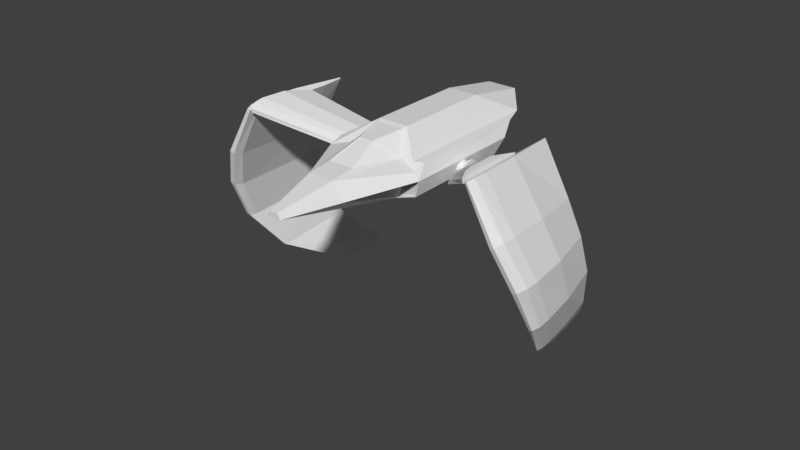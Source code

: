 # Source: playerspaceship.blend  (saved by Blender 2.79.0; exported with 4.5.12 LTS)
import bpy
from mathutils import Matrix  # noqa: F401  (used for matrix-valued properties, if any)

bpy.ops.wm.read_factory_settings(use_empty=True)
scene = bpy.context.scene
scene.name = 'Scene'

# ---- collections
col_collection_1 = bpy.data.collections.new('Collection 1'); scene.collection.children.link(col_collection_1)
col_collection_2 = bpy.data.collections.new('Collection 2'); scene.collection.children.link(col_collection_2)
col_collection_2.hide_render = True
col_collection_2.hide_viewport = True

# ---- materials (node trees are filled in below, after node groups)
mat_material = bpy.data.materials.new('Material')
mat_material.alpha_threshold = 0.0
mat_material.use_transparent_shadow = False
mat_material.roughness = 0.5
mat_material.line_color = (0.0, 0.0, 0.0, 1.0)

# ---- material node trees

# ---- world
world_world = bpy.data.worlds.new('World'); scene.world = world_world
world_world.color = (0.05088, 0.05088, 0.05088)
world_world.use_sun_shadow = False
world_world.sun_shadow_jitter_overblur = 0.0
world_world.cycles.sampling_method = 'MANUAL'

# ---- meshes
me_cylinder_002 = bpy.data.meshes.new('Cylinder.002')
me_cylinder_002.from_pydata([(2.492, 1.164, 2.458), (2.653, -1.356, 2.624), (2.455, 1.164, 2.42), (2.408, 0.1384, 2.372), (2.668, -3.245, 2.638), (2.537, -4.21, 2.504), (2.636, -3.866, 2.606), (2.455, -4.163, 2.42), (2.408, -3.784, 2.372), (5.425, 4.192, -6.165), (5.526, 3.342, -6.259), (5.41, 4.192, -6.169), (5.408, 3.846, -6.222), (5.561, 2.705, -6.344), (5.525, 2.379, -6.405), (5.558, 2.495, -6.376), (5.493, 2.395, -6.413), (5.468, 2.523, -6.402), (4.232, -4.163, 0.574), (5.434, -3.639, -0.9863), (6.198, -2.669, -2.771), (6.209, -1.11, -4.737), (4.381, -4.21, 0.7275), (5.611, -3.683, -0.8284), (6.335, -2.709, -2.677), (6.285, -1.143, -4.702), (4.145, 0.1384, 0.4847), (5.143, 0.3974, -0.8728), (5.855, 0.973, -2.464), (5.999, 1.91, -4.438), (4.594, -1.356, 0.9456), (5.735, -1.005, -0.4638), (6.349, -0.2924, -2.297), (6.28, 0.8603, -4.434), (6.035, 2.63, -4.322), (5.929, 1.841, -2.277), (5.279, 1.36, -0.6588), (4.299, 1.164, 0.6426), (6.151, -0.8442, -4.731), (6.097, -2.348, -2.796), (5.315, -3.283, -1.061), (4.145, -3.784, 0.4847), (6.361, -0.9018, -4.63), (6.475, -2.417, -2.53), (5.808, -3.36, -0.6187), (4.562, -3.866, 0.9127), (6.001, 2.63, -4.339), (5.868, 1.841, -2.321), (5.199, 1.36, -0.7314), (4.231, 1.164, 0.573), (4.62, -3.245, 0.9718), (5.848, -2.777, -0.5271), (6.489, -1.891, -2.44), (6.366, -0.4656, -4.568), (5.828, 0.9487, -5.853), (5.864, 0.7522, -5.864), (5.962, 0.9061, -5.805), (5.913, 0.7276, -5.848), (5.966, 1.228, -5.762), (5.736, 2.983, -5.626), (5.739, 3.516, -5.556), (5.913, 2.208, -5.655), (5.761, 3.516, -5.547)], [], [(4, 1, 0, 2, 3, 8, 7, 5, 6), (61, 10, 9, 62), (56, 15, 13, 58), (33, 61, 62, 34), (29, 59, 54, 38), (25, 57, 56, 42), (34, 62, 60, 46), (21, 55, 57, 25), (5, 22, 45, 6), (36, 35, 47, 48), (0, 37, 49, 2), (19, 20, 24, 23), (7, 18, 22, 5), (44, 43, 52, 51), (23, 24, 43, 44), (24, 25, 42, 43), (3, 26, 41, 8), (26, 27, 40, 41), (27, 28, 39, 40), (28, 29, 38, 39), (47, 46, 29, 28), (48, 47, 28, 27), (49, 48, 27, 26), (2, 49, 26, 3), (52, 53, 33, 32), (51, 52, 32, 31), (8, 41, 18, 7), (41, 40, 19, 18), (40, 39, 20, 19), (39, 38, 21, 20), (6, 45, 50, 4), (45, 44, 51, 50), (50, 51, 31, 30), (4, 50, 30, 1), (42, 56, 58, 53), (38, 54, 55, 21), (46, 60, 59, 29), (53, 58, 61, 33), (57, 14, 15, 56), (55, 16, 14, 57), (60, 11, 12, 59), (13, 15, 14, 16, 17, 12, 11, 9, 10), (31, 32, 35, 36), (1, 30, 37, 0), (22, 23, 44, 45), (35, 34, 46, 47), (37, 36, 48, 49), (20, 21, 25, 24), (18, 19, 23, 22), (43, 42, 53, 52), (59, 12, 17, 54), (62, 9, 11, 60), (58, 13, 10, 61), (54, 17, 16, 55), (32, 33, 34, 35), (30, 31, 36, 37)])
_k = {(2, 3): 1.0, (0, 1): 1.0, (0, 2): 1.0, (1, 4): 1.0, (4, 6): 1.0, (5, 6): 1.0, (5, 7): 1.0, (7, 8): 1.0, (3, 8): 1.0}
me_cylinder_002.attributes.new('crease_edge', 'FLOAT', 'EDGE').data.foreach_set('value', [_k.get((min(e.vertices), max(e.vertices)), 0.0) for e in me_cylinder_002.edges])
me_cylinder_002.use_remesh_preserve_volume = False
me_cylinder_002.use_remesh_preserve_attributes = False
me_cylinder_002.use_mirror_vertex_groups = False
me_cylinder_002.update()
me_cube_003 = bpy.data.meshes.new('Cube.003')
me_cube_003.from_pydata([(0.0, 0.006582, 0.0372), (0.8783, -0.04704, 0.000636), (1.743, -1.338, -1.022), (0.0, -2.09, -0.1766), (0.4038, -2.09, -0.1766), (0.0, -3.997, -0.9395), (0.7411, -3.997, -0.9395), (0.0, -1.994, -0.1533), (0.4922, -2.068, -0.2012), (0.0, -4.044, -0.9581), (0.8147, -3.891, -0.9307), (0.8, -4.044, -0.9581), (0.5018, -1.96, -0.1816), (1.752, -1.232, -1.002), (0.4051, -1.994, -0.1533), (0.7988, 0.006582, 0.0372), (1.818, -1.244, -1.058), (0.0, -2.044, -0.1581), (0.4463, -2.044, -0.1581), (0.8595, 0.05636, 0.04194), (0.0, 0.05636, 0.04194), (0.0, -2.076, -0.2349), (0.3831, -2.076, -0.2349), (0.0, -3.983, -0.9977), (0.7204, -3.983, -0.9977), (0.794, -3.877, -0.989), (0.4715, -2.053, -0.2595), (1.723, -1.324, -1.08), (0.4811, -1.946, -0.2398), (0.8576, -0.0326, -0.0576), (1.731, -1.217, -1.06), (0.0, -1.979, -0.2116), (0.3844, -1.979, -0.2116), (0.778, 0.02103, -0.02104), (0.0, 0.02103, -0.02104), (0.4262, -2.018, -0.217), (0.8392, 0.05636, -0.02461), (0.0, 0.05636, -0.02461), (0.0001206, -2.028, -0.22), (1.818, -1.244, -1.08), (0.8, -4.044, -0.989), (0.0, -4.044, -0.9977), (0.7635, -3.945, -0.9934), (1.74, -1.267, -1.07), (1.738, -1.222, -1.04), (1.745, -1.227, -1.021), (0.8714, -0.04223, -0.01878), (0.8645, -0.03741, -0.03819), (0.488, -1.951, -0.2204), (0.4949, -1.956, -0.201), (0.0, -3.992, -0.9589), (0.0, -3.988, -0.9783), (0.7273, -3.988, -0.9783), (0.7342, -3.992, -0.9589), (0.0, -1.989, -0.1727), (0.0, -1.984, -0.1921), (0.3913, -1.984, -0.1921), (0.3982, -1.989, -0.1727), (0.39, -2.08, -0.2155), (0.3969, -2.085, -0.196), (0.0, -2.08, -0.2155), (0.0, -2.085, -0.196), (0.7919, 0.0114, 0.01778), (0.7849, 0.01621, -0.001627), (0.0, 0.01621, -0.001627), (0.0, 0.0114, 0.01778), (0.4853, -2.063, -0.2207), (0.4784, -2.058, -0.2401), (0.8009, -3.882, -0.9696), (0.8078, -3.887, -0.9502), (1.73, -1.329, -1.061), (1.737, -1.333, -1.041), (0.1422, -2.025, -0.219), (0.2842, -2.022, -0.218)], [], [(44, 30, 28, 48), (63, 33, 32, 56), (64, 34, 33, 63), (3, 4, 18, 17), (6, 5, 9, 11), (4, 6, 11, 18), (10, 8, 18, 11), (2, 10, 11, 16), (8, 2, 16, 18), (12, 1, 19, 18), (1, 13, 16, 19), (13, 12, 18, 16), (14, 7, 17, 18), (0, 15, 19, 20), (15, 14, 18, 19), (36, 35, 32, 33), (29, 28, 35, 36), (70, 27, 25, 68), (47, 29, 30, 44), (68, 25, 26, 67), (53, 50, 5, 6), (58, 60, 21, 22), (56, 32, 31, 55), (58, 22, 24, 52), (67, 26, 27, 70), (48, 28, 29, 47), (32, 35, 73, 72, 38, 31), (36, 33, 34, 37), (35, 22, 21, 38, 72, 73), (40, 39, 16, 11), (25, 27, 39, 40), (41, 40, 11, 9), (23, 24, 40, 41), (40, 24, 42), (25, 42, 35, 26), (22, 35, 42, 24), (25, 40, 42), (16, 39, 36, 19), (20, 19, 36, 37), (36, 39, 30, 29), (30, 39, 43), (39, 27, 43), (30, 43, 35, 28), (27, 26, 35, 43), (12, 49, 46, 1), (49, 48, 47, 46), (8, 66, 71, 2), (66, 67, 70, 71), (4, 59, 53, 6), (59, 58, 52, 53), (14, 57, 54, 7), (57, 56, 55, 54), (4, 3, 61, 59), (59, 61, 60, 58), (24, 23, 51, 52), (52, 51, 50, 53), (10, 69, 66, 8), (69, 68, 67, 66), (1, 46, 45, 13), (46, 47, 44, 45), (2, 71, 69, 10), (71, 70, 68, 69), (0, 65, 62, 15), (65, 64, 63, 62), (15, 62, 57, 14), (62, 63, 56, 57), (13, 45, 49, 12), (45, 44, 48, 49), (58, 52, 51, 60), (61, 50, 53, 59), (67, 70, 68), (69, 71, 66), (48, 47, 44), (45, 46, 49), (56, 55, 64, 63), (62, 65, 54, 57)])
me_cube_003.materials.append(mat_material)
me_cube_003.use_remesh_preserve_volume = False
me_cube_003.use_remesh_preserve_attributes = False
me_cube_003.use_mirror_vertex_groups = False
me_cube_003.update()
me_cube = bpy.data.meshes.new('Cube')
me_cube.from_pydata([(0.8595, 1.1, 1.2), (0.0, -3.0, 0.2), (1.818, -0.2, 0.1), (0.8, -3.0, 0.2), (0.0, 1.1, 1.2), (0.9529, 1.302, 1.266), (0.0, 1.302, 1.266), (0.9529, 7.586, 1.266), (0.0, 7.586, 1.266), (2.525, -0.1153, 0.1), (2.525, 9.651, 0.1), (3.009, -0.5509, -0.2583), (0.0, -4.544, 0.02455), (0.8, -4.544, 0.02455), (1.539, -4.544, -1.004), (0.0, -8.006, -0.6905), (0.2441, -8.006, -0.6905), (0.4694, -8.006, -1.004), (0.0, -8.006, -1.004), (3.009, 0.2691, 0.03348), (3.009, 8.232, 0.03348), (2.135, -0.5509, -1.354), (1.74, -0.5509, -2.091), (1.713, 7.257, -2.141), (0.7497, -0.5509, -2.426), (0.7497, 8.225, -2.426), (3.043, -0.5509, -1.657), (3.268, -0.5509, -0.7187), (3.382, 7.196, -0.6513), (3.076, 6.579, -1.687), (0.0, -2.276, -1.853), (0.0, -0.5509, -2.426), (0.0, 8.225, -2.426), (0.0, -0.5509, -1.948), (3.311, -0.5509, -0.6946), (3.076, -0.5509, -1.687), (1.713, -0.5509, -2.141), (2.164, 1.974, -1.383), (1.794, 1.974, -2.073), (3.043, 1.974, -1.657), (3.253, 1.974, -0.7723), (0.0, 7.256, -0.3065), (0.0, 8.77, -0.3228), (0.5685, 9.346, -0.7678), (0.6933, 8.77, -0.6086), (0.9076, 8.77, -1.686), (0.7313, 9.346, -1.587), (0.2833, 9.351, -0.5588), (0.5823, 9.351, -0.7586), (0.0, 7.256, -2.306), (0.3827, 7.256, -2.23), (0.7071, 7.256, -2.014), (0.9239, 7.256, -1.689), (1.0, 7.256, -1.306), (0.9239, 7.256, -0.9238), (0.7071, 7.256, -0.5994), (0.3827, 7.256, -0.3826), (0.0, 8.775, -0.3065), (0.729, 9.351, -0.9782), (0.7992, 9.351, -1.331), (0.7476, 9.351, -1.59), (0.5479, 9.351, -1.889), (0.3283, 9.351, -2.036), (0.0, 9.351, -0.5073), (0.3283, 9.351, -0.5775), (0.0, 8.775, -2.306), (0.3827, 8.775, -2.23), (0.7071, 8.775, -2.014), (0.9239, 8.775, -1.689), (1.0, 8.775, -1.306), (0.9239, 8.775, -0.9238), (0.7071, 8.775, -0.5994), (0.3827, 8.775, -0.3826), (0.0, 8.45, -0.5185), (0.5479, 9.351, -0.7242), (0.7476, 9.351, -1.023), (0.7992, 9.351, -1.282), (0.729, 9.351, -1.635), (0.5823, 9.351, -1.854), (0.2833, 9.351, -2.054), (0.0, 9.351, -2.106), (0.0, 8.45, -2.094), (0.3015, 8.45, -2.034), (0.5572, 8.45, -1.864), (0.728, 8.45, -1.608), (0.7879, 8.45, -1.306), (0.728, 8.45, -1.005), (0.5572, 8.45, -0.7493), (0.3015, 8.45, -0.5785), (0.0, 9.346, -0.5236), (0.6979, 8.77, -2.0), (0.5387, 9.346, -1.875), (0.2802, 9.346, -0.5751), (0.7829, 9.346, -1.328), (0.3796, 8.77, -2.214), (0.2802, 9.346, -2.038), (0.7152, 9.346, -1.626), (0.0, 8.77, -2.29), (0.9837, 8.77, -1.303), (0.9101, 8.77, -0.933), (0.3796, 8.77, -0.3989), (0.7313, 9.346, -1.026), (0.7829, 9.346, -1.285), (0.3191, 9.346, -0.5913), (0.5387, 9.346, -0.738), (0.5685, 9.346, -1.845), (0.0, 9.346, -2.089), (0.3191, 9.346, -2.022), (0.7152, 9.346, -0.9874), (0.9529, 11.66, 0.539), (0.0, 11.66, 0.539), (0.7497, 8.225, -2.312), (0.0, 8.225, -2.312), (0.7497, 7.47, -2.312), (0.0, 7.47, -2.312), (1.713, 7.257, -2.021), (1.713, 6.844, -2.021), (3.0, 6.648, -1.594), (2.8, 7.939, -0.6513), (3.308, 7.196, -0.6513), (3.0, 6.5, -1.594), (3.308, 6.5, -0.6513), (1.713, 6.844, -0.6513), (0.7497, 7.47, -0.6513), (0.0, 7.47, -0.6513), (0.7497, 9.047, -0.07426), (0.0, 9.047, 0.01439), (0.9021, 11.56, 0.2315), (0.0, 11.56, 0.2315), (2.359, 9.57, -0.1812), (2.383, 6.522, -0.8339), (2.245, 6.522, -0.8613), (2.127, 6.522, -0.9395), (2.049, 6.522, -1.057), (2.022, 6.522, -1.195), (2.049, 6.522, -1.333), (2.127, 6.522, -1.45), (2.245, 6.522, -1.528), (2.383, 6.522, -1.555), (2.521, 6.522, -1.528), (2.638, 6.522, -1.45), (2.716, 6.522, -1.333), (2.743, 6.522, -1.195), (2.716, 6.522, -1.057), (2.638, 6.522, -0.9395), (2.521, 6.522, -0.8613), (2.383, 6.967, -0.9652), (2.295, 6.967, -0.9827), (2.22, 6.967, -1.032), (2.171, 6.967, -1.107), (2.153, 6.967, -1.195), (2.171, 6.967, -1.282), (2.22, 6.967, -1.357), (2.295, 6.967, -1.407), (2.383, 6.967, -1.424), (2.47, 6.967, -1.407), (2.545, 6.967, -1.357), (2.595, 6.967, -1.282), (2.612, 6.967, -1.195), (2.595, 6.967, -1.107), (2.545, 6.967, -1.032), (2.47, 6.967, -0.9827), (2.383, 7.087, -0.8339), (2.383, 7.096, -0.8734), (2.26, 7.096, -0.8979), (2.245, 7.087, -0.8613), (2.155, 7.096, -0.9675), (2.127, 7.087, -0.9395), (2.086, 7.096, -1.072), (2.049, 7.087, -1.057), (2.061, 7.096, -1.195), (2.022, 7.087, -1.195), (2.086, 7.096, -1.318), (2.049, 7.087, -1.333), (2.155, 7.096, -1.422), (2.127, 7.087, -1.45), (2.26, 7.096, -1.491), (2.245, 7.087, -1.528), (2.383, 7.096, -1.516), (2.383, 7.087, -1.555), (2.506, 7.096, -1.491), (2.521, 7.087, -1.528), (2.61, 7.096, -1.422), (2.638, 7.087, -1.45), (2.679, 7.096, -1.318), (2.716, 7.087, -1.333), (2.704, 7.096, -1.195), (2.743, 7.087, -1.195), (2.679, 7.096, -1.072), (2.716, 7.087, -1.057), (2.61, 7.096, -0.9675), (2.638, 7.087, -0.9395), (2.506, 7.096, -0.8979), (2.521, 7.087, -0.8613), (0.0, -2.881, 0.2), (0.7261, -2.881, 0.2), (1.695, -0.2, 0.1), (0.0, 1.042, 1.111), (0.8251, 1.042, 1.111), (0.0, -1.886, -0.186), (0.7261, -1.886, -0.186), (1.325, -0.2, -0.186), (0.0, 1.042, -1.007), (0.8251, 1.042, -1.007), (2.507, 3.745, -0.9655), (3.415, 3.765, -1.231), (2.461, 3.709, -1.126), (3.369, 3.729, -1.392), (2.423, 3.612, -1.262), (3.33, 3.632, -1.527), (2.4, 3.468, -1.352), (3.307, 3.488, -1.617), (2.395, 3.3, -1.383), (3.302, 3.32, -1.647), (2.409, 3.132, -1.349), (3.316, 3.153, -1.614), (2.439, 2.992, -1.256), (3.346, 3.012, -1.521), (2.481, 2.899, -1.119), (3.39, 2.919, -1.384), (2.529, 2.868, -0.9576), (3.437, 2.889, -1.223), (2.575, 2.904, -0.7968), (3.484, 2.925, -1.062), (2.613, 3.001, -0.661), (3.521, 3.022, -0.9263), (2.636, 3.145, -0.571), (3.544, 3.166, -0.8363), (2.641, 3.313, -0.5405), (3.549, 3.334, -0.8058), (2.627, 3.481, -0.5741), (3.536, 3.501, -0.8394), (2.597, 3.621, -0.6666), (3.505, 3.642, -0.9319), (2.555, 3.714, -0.8041), (3.463, 3.735, -1.069), (3.451, 4.089, -1.495), (3.361, 3.32, -1.856), (3.516, 4.156, -1.267), (3.366, 3.637, -1.813), (3.397, 3.907, -1.686), (3.69, 3.655, -0.7103), (3.711, 3.339, -0.662), (3.706, 3.022, -0.7045), (3.675, 2.752, -0.8316), (3.623, 2.57, -1.024), (3.558, 2.503, -1.252), (3.489, 2.562, -1.481), (3.427, 2.738, -1.675), (3.382, 3.004, -1.807), (3.645, 3.921, -0.8421), (3.584, 4.097, -1.037), (3.559, 4.092, -1.526), (3.469, 3.322, -1.887), (3.624, 4.159, -1.298), (3.474, 3.639, -1.845), (3.505, 3.909, -1.718), (3.798, 3.657, -0.7418), (3.819, 3.342, -0.6935), (3.814, 3.025, -0.7361), (3.783, 2.754, -0.8631), (3.731, 2.572, -1.055), (3.666, 2.505, -1.283), (3.598, 2.564, -1.512), (3.535, 2.74, -1.707), (3.49, 3.006, -1.839), (3.753, 3.923, -0.8737), (3.692, 4.099, -1.069)], [], [(4, 0, 5, 6), (6, 5, 7, 8), (2, 9, 5, 0), (7, 5, 9, 10), (9, 2, 11), (3, 1, 12, 13), (2, 3, 13), (11, 2, 13), (11, 34, 19), (14, 13, 16, 17), (13, 12, 15, 16), (18, 17, 16, 15), (10, 9, 19, 20), (11, 19, 9), (20, 19, 34, 28), (29, 35, 36, 23), (21, 27, 34, 14), (23, 36, 24, 25), (14, 17, 36), (11, 13, 14, 34), (18, 30, 36, 17), (21, 14, 36, 22), (25, 24, 31, 32), (24, 36, 33, 31), (36, 30, 33), (27, 26, 35, 34), (26, 22, 36, 35), (37, 38, 39, 40), (21, 22, 38, 37), (27, 21, 37, 40), (22, 26, 39, 38), (26, 27, 40, 39), (55, 54, 70, 71), (98, 99, 101, 102), (56, 55, 71, 72), (90, 45, 96, 105), (69, 70, 99, 98), (41, 56, 72, 57), (50, 49, 65, 66), (44, 100, 103, 104), (51, 50, 66, 67), (94, 90, 91, 107), (52, 51, 67, 68), (100, 42, 89, 92), (53, 52, 68, 69), (99, 44, 43, 108), (54, 53, 69, 70), (45, 98, 93, 46), (70, 69, 85, 86), (77, 78, 105, 96), (71, 70, 86, 87), (68, 69, 98, 45), (72, 71, 87, 88), (75, 76, 102, 101), (97, 94, 95, 106), (57, 72, 88, 73), (66, 65, 81, 82), (67, 68, 45, 90), (67, 66, 82, 83), (61, 62, 107, 91), (68, 67, 83, 84), (48, 58, 108, 43), (69, 68, 84, 85), (64, 74, 104, 103), (66, 67, 90, 94), (79, 80, 106, 95), (78, 67, 90, 105), (70, 71, 44, 99), (60, 68, 45, 46), (71, 72, 100, 44), (71, 48, 43, 44), (72, 57, 42, 100), (67, 61, 91, 90), (58, 70, 99, 108), (63, 47, 92, 89), (59, 60, 46, 93), (70, 75, 101, 99), (47, 72, 100, 92), (69, 59, 93, 98), (66, 79, 95, 94), (76, 69, 98, 102), (68, 77, 96, 45), (72, 64, 103, 100), (62, 66, 94, 107), (65, 66, 94, 97), (74, 71, 44, 104), (61, 67, 66, 62), (79, 66, 65, 80), (77, 68, 67, 78), (68, 60, 59, 69), (75, 70, 69, 76), (48, 71, 70, 58), (64, 72, 71, 74), (63, 57, 72, 47), (82, 81, 73, 88, 87, 86, 85, 84, 83), (8, 7, 109, 110), (25, 32, 112, 111), (111, 112, 114, 113), (23, 25, 111, 115), (116, 115, 111, 113), (29, 23, 115, 117), (20, 28, 118), (28, 29, 117, 119), (116, 120, 117, 115), (119, 117, 120, 121), (122, 121, 120, 116), (123, 122, 116, 113), (124, 123, 113, 114), (118, 28, 119), (121, 122, 118, 119), (122, 123, 118), (123, 124, 126, 125), (127, 125, 126, 128), (110, 109, 127, 128), (125, 127, 129), (10, 109, 7), (127, 109, 10, 129), (10, 20, 118, 129), (118, 123, 129), (123, 125, 129), (178, 176, 153, 154), (180, 178, 154, 155), (163, 192, 161, 146), (166, 164, 147, 148), (182, 180, 155, 156), (168, 166, 148, 149), (184, 182, 156, 157), (170, 168, 149, 150), (186, 184, 157, 158), (172, 170, 150, 151), (188, 186, 158, 159), (174, 172, 151, 152), (190, 188, 159, 160), (176, 174, 152, 153), (192, 190, 160, 161), (143, 142, 187, 189), (147, 146, 161, 160, 159, 158, 157, 156, 155, 154, 153, 152, 151, 150, 149, 148), (136, 135, 173, 175), (144, 143, 189, 191), (137, 136, 175, 177), (145, 144, 191, 193), (138, 137, 177, 179), (131, 130, 162, 165), (130, 145, 193, 162), (139, 138, 179, 181), (132, 131, 165, 167), (140, 139, 181, 183), (133, 132, 167, 169), (141, 140, 183, 185), (134, 133, 169, 171), (142, 141, 185, 187), (135, 134, 171, 173), (165, 162, 163, 164), (167, 165, 164, 166), (169, 167, 166, 168), (171, 169, 168, 170), (173, 171, 170, 172), (175, 173, 172, 174), (177, 175, 174, 176), (179, 177, 176, 178), (181, 179, 178, 180), (183, 181, 180, 182), (185, 183, 182, 184), (187, 185, 184, 186), (189, 187, 186, 188), (191, 189, 188, 190), (193, 191, 190, 192), (162, 193, 192, 163), (164, 163, 146, 147), (34, 35, 29, 28), (0, 198, 196, 2), (197, 198, 0, 4), (2, 196, 195, 3), (195, 194, 1, 3), (194, 195, 200, 199), (196, 201, 200, 195), (198, 197, 202, 203), (198, 201, 196), (198, 203, 201), (204, 205, 207, 206), (206, 207, 209, 208), (208, 209, 211, 210), (210, 211, 213, 212), (212, 213, 215, 214), (214, 215, 217, 216), (216, 217, 219, 218), (218, 219, 221, 220), (220, 221, 223, 222), (222, 223, 225, 224), (224, 225, 227, 226), (226, 227, 229, 228), (228, 229, 231, 230), (230, 231, 233, 232), (231, 229, 242, 241), (232, 233, 235, 234), (234, 235, 205, 204), (204, 206, 208, 210, 212, 214, 216, 218, 220, 222, 224, 226, 228, 230, 232, 234), (207, 205, 238, 236), (221, 219, 247, 246), (217, 215, 249, 248), (211, 209, 240, 239), (233, 231, 241, 250), (223, 221, 246, 245), (227, 225, 244, 243), (213, 211, 239, 237), (209, 207, 236, 240), (205, 235, 251, 238), (235, 233, 250, 251), (225, 223, 245, 244), (215, 213, 237, 249), (247, 248, 264, 263), (245, 246, 262, 261), (229, 227, 243, 242), (241, 242, 258, 257), (236, 238, 254, 252), (240, 236, 252, 256), (238, 251, 267, 254), (246, 247, 263, 262), (219, 217, 248, 247), (243, 244, 260, 259), (237, 239, 255, 253), (242, 243, 259, 258), (248, 249, 265, 264), (251, 250, 266, 267), (249, 237, 253, 265), (244, 245, 261, 260), (250, 241, 257, 266), (239, 240, 256, 255), (253, 255, 256, 252, 254, 267, 266, 257, 258, 259, 260, 261, 262, 263, 264, 265)])
me_cube.materials.append(mat_material)
me_cube.use_remesh_preserve_volume = False
me_cube.use_remesh_preserve_attributes = False
me_cube.use_mirror_vertex_groups = False
me_cube.update()
me_cylinder_001 = bpy.data.meshes.new('Cylinder.001')
me_cylinder_001.from_pydata([(2.357, -0.7488, 2.406), (0.3131, 1.306, -0.1075), (0.3131, 0.09177, 0.2663), (0.3131, 1.306, -0.1935), (0.3131, 0.8118, -0.3024), (0.3131, -0.8181, 0.2987), (0.3131, -1.283, -0.002771), (0.3131, -1.117, 0.2258), (0.3131, -1.26, -0.1922), (0.3131, -1.078, -0.3024), (2.224, -2.361, 2.756), (2.387, -0.7488, 2.326), (2.426, -1.405, 2.224), (2.213, -3.568, 2.786), (2.319, -4.186, 2.504), (2.238, -3.966, 2.718), (2.387, -4.155, 2.327), (2.426, -3.913, 2.224)], [], [(13, 15, 14, 16, 17, 12, 11, 0, 10), (5, 2, 1, 3, 4, 9, 8, 6, 7), (6, 8, 16, 14), (5, 7, 15, 13), (4, 3, 11, 12), (8, 9, 17, 16), (7, 6, 14, 15), (3, 1, 0, 11), (9, 4, 12, 17), (1, 2, 10, 0), (2, 5, 13, 10)])
_k = {(1, 2): 1.0, (11, 12): 1.0, (3, 4): 1.0, (1, 3): 1.0, (2, 5): 1.0, (5, 7): 1.0, (6, 7): 1.0, (0, 10): 1.0, (6, 8): 1.0, (8, 9): 1.0, (4, 9): 1.0, (0, 11): 1.0, (10, 13): 1.0, (13, 15): 1.0, (14, 15): 1.0, (14, 16): 1.0, (16, 17): 1.0, (12, 17): 1.0}
me_cylinder_001.attributes.new('crease_edge', 'FLOAT', 'EDGE').data.foreach_set('value', [_k.get((min(e.vertices), max(e.vertices)), 0.0) for e in me_cylinder_001.edges])
me_cylinder_001.use_remesh_preserve_volume = False
me_cylinder_001.use_remesh_preserve_attributes = False
me_cylinder_001.use_mirror_vertex_groups = False
me_cylinder_001.update()
me_cube_001 = bpy.data.meshes.new('Cube.001')
me_cube_001.from_pydata([(3.193, -0.4212, -0.701), (2.926, -0.4212, -1.73), (2.944, -0.2069, -1.724), (3.209, -0.2069, -0.6921), (3.092, 0.2318, -0.6921), (2.827, 0.2318, -1.724), (3.178, -0.2069, -0.7099), (2.908, -0.2069, -1.736), (2.944, -0.3303, -1.724), (3.209, -0.3303, -0.6921), (2.908, -0.3303, -1.736), (3.178, -0.3303, -0.7099), (3.061, 0.2318, -0.7099), (2.791, 0.2318, -1.736)], [], [(9, 0, 1, 8), (7, 6, 12, 13), (10, 11, 6, 7), (9, 8, 2, 3), (11, 10, 1, 0), (3, 2, 5, 4)])
me_cube_001.materials.append(mat_material)
me_cube_001.use_remesh_preserve_volume = False
me_cube_001.use_remesh_preserve_attributes = False
me_cube_001.use_mirror_vertex_groups = False
me_cube_001.update()
me_cube_005 = bpy.data.meshes.new('Cube.005')
me_cube_005.from_pydata([(3.193, -0.4212, -0.701), (2.926, -0.4212, -1.73), (2.944, -0.2069, -1.724), (3.209, -0.2069, -0.6921), (3.092, 0.2318, -0.6921), (2.827, 0.2318, -1.724), (3.178, -0.2069, -0.7099), (2.908, -0.2069, -1.736), (2.944, -0.3303, -1.724), (3.209, -0.3303, -0.6921), (2.908, -0.3303, -1.736), (3.178, -0.3303, -0.7099), (3.061, 0.2318, -0.7099), (2.791, 0.2318, -1.736)], [], [(9, 0, 1, 8), (7, 6, 12, 13), (10, 11, 6, 7), (9, 8, 2, 3), (11, 10, 1, 0), (3, 2, 5, 4)])
me_cube_005.materials.append(mat_material)
me_cube_005.use_remesh_preserve_volume = False
me_cube_005.use_remesh_preserve_attributes = False
me_cube_005.use_mirror_vertex_groups = False
me_cube_005.update()
me_cylinder_006 = bpy.data.meshes.new('Cylinder.006')
me_cylinder_006.from_pydata([(0.01069, 3.529, 0.06961), (-0.3362, 1.022, 0.08696), (0.06245, 3.527, 0.05746), (0.07851, 2.499, 0.02761), (-0.4469, -0.8634, 0.06495), (-0.3119, -1.836, 0.008722), (-0.4329, -1.486, 0.04587), (-0.1955, -1.794, -0.01739), (-0.1109, -1.418, -0.02763), (2.321, 6.573, -8.735), (2.245, 5.727, -8.881), (2.335, 6.572, -8.731), (2.349, 6.226, -8.779), (2.231, 5.092, -8.98), (2.278, 4.764, -9.017), (2.24, 4.882, -9.009), (2.311, 4.778, -9.006), (2.331, 4.905, -8.982), (-0.6991, -1.734, -2.529), (-0.8476, -1.174, -4.483), (-0.4852, -0.1938, -6.385), (0.6374, 1.335, -8.027), (-0.91, -1.772, -2.481), (-1.084, -1.208, -4.446), (-0.6529, -0.2259, -6.38), (0.5529, 1.306, -8.039), (-0.3701, 2.556, -2.497), (-0.4689, 2.844, -4.174), (-0.1852, 3.431, -5.89), (0.7995, 4.345, -7.619), (-1.069, 1.092, -2.371), (-1.255, 1.478, -4.168), (-0.7526, 2.193, -6.033), (0.5101, 3.311, -7.782), (0.741, 5.068, -7.531), (-0.3067, 4.305, -5.76), (-0.6515, 3.815, -4.053), (-0.5352, 3.591, -2.432), (0.6958, 1.598, -7.987), (-0.371, 0.1213, -6.347), (-0.6902, -0.8261, -4.478), (-0.5595, -1.361, -2.552), (0.4616, 1.552, -8.015), (-0.8361, 0.07396, -6.327), (-1.347, -0.873, -4.37), (-1.145, -1.417, -2.417), (0.7788, 5.066, -7.527), (-0.2317, 4.301, -5.765), (-0.5454, 3.81, -4.072), (-0.4405, 3.586, -2.454), (-1.195, -0.7926, -2.389), (-1.402, -0.2875, -4.307), (-0.8704, 0.6013, -6.251), (0.446, 1.989, -7.96), (1.657, 3.358, -8.735), (1.623, 3.163, -8.766), (1.516, 3.322, -8.766), (1.572, 3.141, -8.779), (1.506, 3.645, -8.727), (1.711, 5.389, -8.465), (1.696, 5.921, -8.4), (1.54, 4.622, -8.596), (1.673, 5.922, -8.404)], [], [(4, 6, 5, 7, 8, 3, 2, 0, 1), (61, 62, 9, 10), (56, 58, 13, 15), (33, 34, 62, 61), (29, 38, 54, 59), (25, 42, 56, 57), (34, 46, 60, 62), (21, 25, 57, 55), (5, 6, 45, 22), (36, 48, 47, 35), (0, 2, 49, 37), (19, 23, 24, 20), (7, 5, 22, 18), (44, 51, 52, 43), (23, 44, 43, 24), (24, 43, 42, 25), (3, 8, 41, 26), (26, 41, 40, 27), (27, 40, 39, 28), (28, 39, 38, 29), (47, 28, 29, 46), (48, 27, 28, 47), (49, 26, 27, 48), (2, 3, 26, 49), (52, 32, 33, 53), (51, 31, 32, 52), (8, 7, 18, 41), (41, 18, 19, 40), (40, 19, 20, 39), (39, 20, 21, 38), (6, 4, 50, 45), (45, 50, 51, 44), (50, 30, 31, 51), (4, 1, 30, 50), (42, 53, 58, 56), (38, 21, 55, 54), (46, 29, 59, 60), (53, 33, 61, 58), (57, 56, 15, 14), (55, 57, 14, 16), (60, 59, 12, 11), (13, 10, 9, 11, 12, 17, 16, 14, 15), (31, 36, 35, 32), (1, 0, 37, 30), (22, 45, 44, 23), (35, 47, 46, 34), (37, 49, 48, 36), (20, 24, 25, 21), (18, 22, 23, 19), (43, 52, 53, 42), (59, 54, 17, 12), (62, 60, 11, 9), (58, 61, 10, 13), (54, 55, 16, 17), (32, 35, 34, 33), (30, 37, 36, 31)])
_k = {(2, 3): 1.0, (0, 1): 1.0, (0, 2): 1.0, (1, 4): 1.0, (4, 6): 1.0, (5, 6): 1.0, (5, 7): 1.0, (7, 8): 1.0, (3, 8): 1.0}
me_cylinder_006.attributes.new('crease_edge', 'FLOAT', 'EDGE').data.foreach_set('value', [_k.get((min(e.vertices), max(e.vertices)), 0.0) for e in me_cylinder_006.edges])
me_cylinder_006.use_remesh_preserve_volume = False
me_cylinder_006.use_remesh_preserve_attributes = False
me_cylinder_006.use_mirror_vertex_groups = False
me_cylinder_006.update()
me_cylinder_005 = bpy.data.meshes.new('Cylinder.005')
me_cylinder_005.from_pydata([(-3.313, -0.6002, 0.752), (-0.1428, 1.318, -0.2406), (-0.4023, 0.1105, 0.0576), (-0.09663, 1.317, -0.313), (-0.06198, 0.8216, -0.4118), (-0.4637, -0.7977, 0.07213), (-0.3241, -1.267, -0.1887), (-0.4389, -1.098, 0.006359), (-0.2212, -1.246, -0.3481), (-0.1532, -1.066, -0.4384), (-3.467, -2.211, 1.095), (-3.296, -0.5998, 0.6678), (-3.305, -1.255, 0.552), (-3.532, -3.418, 1.11), (-3.5, -4.033, 0.8061), (-3.537, -3.814, 1.033), (-3.46, -4.002, 0.6211), (-3.426, -3.76, 0.5167)], [], [(13, 10, 0, 11, 12, 17, 16, 14, 15), (5, 7, 6, 8, 9, 4, 3, 1, 2), (6, 14, 16, 8), (5, 13, 15, 7), (4, 12, 11, 3), (8, 16, 17, 9), (7, 15, 14, 6), (3, 11, 0, 1), (9, 17, 12, 4), (1, 0, 10, 2), (2, 10, 13, 5)])
_k = {(1, 2): 1.0, (11, 12): 1.0, (3, 4): 1.0, (1, 3): 1.0, (2, 5): 1.0, (5, 7): 1.0, (6, 7): 1.0, (0, 10): 1.0, (6, 8): 1.0, (8, 9): 1.0, (4, 9): 1.0, (0, 11): 1.0, (10, 13): 1.0, (13, 15): 1.0, (14, 15): 1.0, (14, 16): 1.0, (16, 17): 1.0, (12, 17): 1.0}
me_cylinder_005.attributes.new('crease_edge', 'FLOAT', 'EDGE').data.foreach_set('value', [_k.get((min(e.vertices), max(e.vertices)), 0.0) for e in me_cylinder_005.edges])
me_cylinder_005.use_remesh_preserve_volume = False
me_cylinder_005.use_remesh_preserve_attributes = False
me_cylinder_005.use_mirror_vertex_groups = False
me_cylinder_005.update()
me_cylinder_004 = bpy.data.meshes.new('Cylinder.004')
me_cylinder_004.from_pydata([(2.357, -0.7488, 2.406), (0.3131, 1.306, -0.1075), (0.3131, 0.09177, 0.2663), (0.3131, 1.306, -0.1935), (0.3131, 0.8118, -0.3024), (0.3131, -0.8181, 0.2987), (0.3131, -1.283, -0.002771), (0.3131, -1.117, 0.2258), (0.3131, -1.26, -0.1922), (0.3131, -1.078, -0.3024), (2.224, -2.361, 2.756), (2.387, -0.7488, 2.326), (2.426, -1.405, 2.224), (2.213, -3.568, 2.786), (2.319, -4.186, 2.504), (2.238, -3.966, 2.718), (2.387, -4.155, 2.327), (2.426, -3.913, 2.224)], [], [(13, 15, 14, 16, 17, 12, 11, 0, 10), (5, 2, 1, 3, 4, 9, 8, 6, 7), (6, 8, 16, 14), (5, 7, 15, 13), (4, 3, 11, 12), (8, 9, 17, 16), (7, 6, 14, 15), (3, 1, 0, 11), (9, 4, 12, 17), (1, 2, 10, 0), (2, 5, 13, 10)])
_k = {(1, 2): 1.0, (11, 12): 1.0, (3, 4): 1.0, (1, 3): 1.0, (2, 5): 1.0, (5, 7): 1.0, (6, 7): 1.0, (0, 10): 1.0, (6, 8): 1.0, (8, 9): 1.0, (4, 9): 1.0, (0, 11): 1.0, (10, 13): 1.0, (13, 15): 1.0, (14, 15): 1.0, (14, 16): 1.0, (16, 17): 1.0, (12, 17): 1.0}
me_cylinder_004.attributes.new('crease_edge', 'FLOAT', 'EDGE').data.foreach_set('value', [_k.get((min(e.vertices), max(e.vertices)), 0.0) for e in me_cylinder_004.edges])
me_cylinder_004.use_remesh_preserve_volume = False
me_cylinder_004.use_remesh_preserve_attributes = False
me_cylinder_004.use_mirror_vertex_groups = False
me_cylinder_004.update()
me_cube_004 = bpy.data.meshes.new('Cube.004')
me_cube_004.from_pydata([(0.8595, 1.1, 1.2), (1.818, -0.2, 0.1), (0.8, -3.0, 0.2), (0.9529, 1.302, 1.266), (0.9529, 7.586, 1.266), (2.525, -0.1153, 0.1), (2.525, 9.651, 0.1), (3.009, -0.5509, -0.2583), (0.8, -4.544, 0.02455), (1.539, -4.544, -1.004), (0.2441, -8.006, -0.6905), (0.4694, -8.006, -1.004), (3.009, 0.2691, 0.03348), (3.009, 8.232, 0.03348), (2.135, -0.5509, -1.354), (1.74, -0.5509, -2.091), (1.713, 7.257, -2.141), (0.7497, -0.5509, -2.426), (0.7497, 8.225, -2.426), (3.043, -0.5509, -1.657), (3.268, -0.5509, -0.7187), (3.382, 7.196, -0.6513), (3.076, 6.579, -1.687), (3.311, -0.5509, -0.6946), (3.076, -0.5509, -1.687), (1.713, -0.5509, -2.141), (2.164, 1.974, -1.383), (1.794, 1.974, -2.073), (3.043, 1.974, -1.657), (3.253, 1.974, -0.7723), (0.5685, 9.346, -0.7678), (0.6933, 8.77, -0.6086), (0.9076, 8.77, -1.686), (0.7313, 9.346, -1.587), (0.2833, 9.351, -0.5588), (0.5823, 9.351, -0.7586), (0.3827, 7.256, -2.23), (0.7071, 7.256, -2.014), (0.9239, 7.256, -1.689), (1.0, 7.256, -1.306), (0.9239, 7.256, -0.9238), (0.7071, 7.256, -0.5994), (0.3827, 7.256, -0.3826), (0.729, 9.351, -0.9782), (0.7992, 9.351, -1.331), (0.7476, 9.351, -1.59), (0.5479, 9.351, -1.889), (0.3283, 9.351, -2.036), (0.3283, 9.351, -0.5775), (0.3827, 8.775, -2.23), (0.7071, 8.775, -2.014), (0.9239, 8.775, -1.689), (1.0, 8.775, -1.306), (0.9239, 8.775, -0.9238), (0.7071, 8.775, -0.5994), (0.3827, 8.775, -0.3826), (0.5479, 9.351, -0.7242), (0.7476, 9.351, -1.023), (0.7992, 9.351, -1.282), (0.729, 9.351, -1.635), (0.5823, 9.351, -1.854), (0.2833, 9.351, -2.054), (0.3015, 8.45, -2.034), (0.5572, 8.45, -1.864), (0.728, 8.45, -1.608), (0.7879, 8.45, -1.306), (0.728, 8.45, -1.005), (0.5572, 8.45, -0.7493), (0.3015, 8.45, -0.5785), (0.6979, 8.77, -2.0), (0.5387, 9.346, -1.875), (0.2802, 9.346, -0.5751), (0.7829, 9.346, -1.328), (0.3796, 8.77, -2.214), (0.2802, 9.346, -2.038), (0.7152, 9.346, -1.626), (0.9837, 8.77, -1.303), (0.9101, 8.77, -0.933), (0.3796, 8.77, -0.3989), (0.7313, 9.346, -1.026), (0.7829, 9.346, -1.285), (0.3191, 9.346, -0.5913), (0.5387, 9.346, -0.738), (0.5685, 9.346, -1.845), (0.3191, 9.346, -2.022), (0.7152, 9.346, -0.9874), (0.9529, 11.66, 0.539), (0.7497, 8.225, -2.312), (0.7497, 7.47, -2.312), (1.713, 7.257, -2.021), (1.713, 6.844, -2.021), (3.0, 6.648, -1.594), (2.8, 7.939, -0.6513), (3.308, 7.196, -0.6513), (3.0, 6.5, -1.594), (3.308, 6.5, -0.6513), (1.713, 6.844, -0.6513), (0.7497, 7.47, -0.6513), (0.7497, 9.047, -0.07426), (0.9021, 11.56, 0.2315), (2.359, 9.57, -0.1812), (2.383, 6.522, -0.8339), (2.245, 6.522, -0.8613), (2.127, 6.522, -0.9395), (2.049, 6.522, -1.057), (2.022, 6.522, -1.195), (2.049, 6.522, -1.333), (2.127, 6.522, -1.45), (2.245, 6.522, -1.528), (2.383, 6.522, -1.555), (2.521, 6.522, -1.528), (2.638, 6.522, -1.45), (2.716, 6.522, -1.333), (2.743, 6.522, -1.195), (2.716, 6.522, -1.057), (2.638, 6.522, -0.9395), (2.521, 6.522, -0.8613), (2.383, 6.967, -0.9652), (2.295, 6.967, -0.9827), (2.22, 6.967, -1.032), (2.171, 6.967, -1.107), (2.153, 6.967, -1.195), (2.171, 6.967, -1.282), (2.22, 6.967, -1.357), (2.295, 6.967, -1.407), (2.383, 6.967, -1.424), (2.47, 6.967, -1.407), (2.545, 6.967, -1.357), (2.595, 6.967, -1.282), (2.612, 6.967, -1.195), (2.595, 6.967, -1.107), (2.545, 6.967, -1.032), (2.47, 6.967, -0.9827), (2.383, 7.087, -0.8339), (2.383, 7.096, -0.8734), (2.26, 7.096, -0.8979), (2.245, 7.087, -0.8613), (2.155, 7.096, -0.9675), (2.127, 7.087, -0.9395), (2.086, 7.096, -1.072), (2.049, 7.087, -1.057), (2.061, 7.096, -1.195), (2.022, 7.087, -1.195), (2.086, 7.096, -1.318), (2.049, 7.087, -1.333), (2.155, 7.096, -1.422), (2.127, 7.087, -1.45), (2.26, 7.096, -1.491), (2.245, 7.087, -1.528), (2.383, 7.096, -1.516), (2.383, 7.087, -1.555), (2.506, 7.096, -1.491), (2.521, 7.087, -1.528), (2.61, 7.096, -1.422), (2.638, 7.087, -1.45), (2.679, 7.096, -1.318), (2.716, 7.087, -1.333), (2.704, 7.096, -1.195), (2.743, 7.087, -1.195), (2.679, 7.096, -1.072), (2.716, 7.087, -1.057), (2.61, 7.096, -0.9675), (2.638, 7.087, -0.9395), (2.506, 7.096, -0.8979), (2.521, 7.087, -0.8613), (0.7261, -2.881, 0.2), (1.695, -0.2, 0.1), (0.8251, 1.042, 1.111), (0.7261, -1.886, -0.186), (1.325, -0.2, -0.186), (0.8251, 1.042, -1.007), (2.507, 3.745, -0.9655), (3.415, 3.765, -1.231), (2.461, 3.709, -1.126), (3.369, 3.729, -1.392), (2.423, 3.612, -1.262), (3.33, 3.632, -1.527), (2.4, 3.468, -1.352), (3.307, 3.488, -1.617), (2.395, 3.3, -1.383), (3.302, 3.32, -1.647), (2.409, 3.132, -1.349), (3.316, 3.153, -1.614), (2.439, 2.992, -1.256), (3.346, 3.012, -1.521), (2.481, 2.899, -1.119), (3.39, 2.919, -1.384), (2.529, 2.868, -0.9576), (3.437, 2.889, -1.223), (2.575, 2.904, -0.7968), (3.484, 2.925, -1.062), (2.613, 3.001, -0.661), (3.521, 3.022, -0.9263), (2.636, 3.145, -0.571), (3.544, 3.166, -0.8363), (2.641, 3.313, -0.5405), (3.549, 3.334, -0.8058), (2.627, 3.481, -0.5741), (3.536, 3.501, -0.8394), (2.597, 3.621, -0.6666), (3.505, 3.642, -0.9319), (2.555, 3.714, -0.8041), (3.463, 3.735, -1.069), (3.451, 4.089, -1.495), (3.361, 3.32, -1.856), (3.516, 4.156, -1.267), (3.366, 3.637, -1.813), (3.397, 3.907, -1.686), (3.69, 3.655, -0.7103), (3.711, 3.339, -0.662), (3.706, 3.022, -0.7045), (3.675, 2.752, -0.8316), (3.623, 2.57, -1.024), (3.558, 2.503, -1.252), (3.489, 2.562, -1.481), (3.427, 2.738, -1.675), (3.382, 3.004, -1.807), (3.645, 3.921, -0.8421), (3.584, 4.097, -1.037), (3.559, 4.092, -1.526), (3.469, 3.322, -1.887), (3.624, 4.159, -1.298), (3.474, 3.639, -1.845), (3.505, 3.909, -1.718), (3.798, 3.657, -0.7418), (3.819, 3.342, -0.6935), (3.814, 3.025, -0.7361), (3.783, 2.754, -0.8631), (3.731, 2.572, -1.055), (3.666, 2.505, -1.283), (3.598, 2.564, -1.512), (3.535, 2.74, -1.707), (3.49, 3.006, -1.839), (3.753, 3.923, -0.8737), (3.692, 4.099, -1.069), (-0.8595, 1.1, 1.2), (-1.818, -0.2, 0.1), (-0.8, -3.0, 0.2), (-1.325, -2.656, -1.007), (-0.9529, 1.302, 1.266), (-0.9529, 7.586, 1.266), (-2.525, -0.1153, 0.1), (-2.525, 9.651, 0.1), (-3.009, -0.5509, -0.2583), (-0.8, -4.544, 0.02455), (-1.539, -4.544, -1.004), (-0.2441, -8.006, -0.6905), (-0.4694, -8.006, -1.004), (0.0, -8.006, -1.004), (-3.009, 0.2691, 0.03348), (-3.009, 8.232, 0.03348), (-2.135, -0.5509, -1.354), (-1.74, -0.5509, -2.091), (-1.713, 7.257, -2.141), (-0.7497, -0.5509, -2.426), (-0.7497, 8.225, -2.426), (-3.043, -0.5509, -1.657), (-3.268, -0.5509, -0.7187), (-3.382, 7.196, -0.6513), (-3.076, 6.579, -1.687), (0.0, -2.276, -1.853), (0.0, -0.5509, -1.948), (-3.311, -0.5509, -0.6946), (-3.076, -0.5509, -1.687), (-1.713, -0.5509, -2.141), (-2.164, 1.974, -1.383), (-1.794, 1.974, -2.073), (-3.043, 1.974, -1.657), (-3.253, 1.974, -0.7723), (0.0, 7.256, -0.3065), (0.0, 8.77, -0.3228), (-0.5685, 9.346, -0.7678), (-0.6933, 8.77, -0.6086), (-0.9076, 8.77, -1.686), (-0.7313, 9.346, -1.587), (-0.2833, 9.351, -0.5588), (-0.5823, 9.351, -0.7586), (0.0, 7.256, -2.306), (-0.3827, 7.256, -2.23), (-0.7071, 7.256, -2.014), (-0.9239, 7.256, -1.689), (-1.0, 7.256, -1.306), (-0.9239, 7.256, -0.9238), (-0.7071, 7.256, -0.5994), (-0.3827, 7.256, -0.3826), (0.0, 8.775, -0.3065), (-0.729, 9.351, -0.9782), (-0.7992, 9.351, -1.331), (-0.7476, 9.351, -1.59), (-0.5479, 9.351, -1.889), (-0.3283, 9.351, -2.036), (0.0, 9.351, -0.5073), (-0.3283, 9.351, -0.5775), (0.0, 8.775, -2.306), (-0.3827, 8.775, -2.23), (-0.7071, 8.775, -2.014), (-0.9239, 8.775, -1.689), (-1.0, 8.775, -1.306), (-0.9239, 8.775, -0.9238), (-0.7071, 8.775, -0.5994), (-0.3827, 8.775, -0.3826), (0.0, 8.45, -0.5185), (-0.5479, 9.351, -0.7242), (-0.7476, 9.351, -1.023), (-0.7992, 9.351, -1.282), (-0.729, 9.351, -1.635), (-0.5823, 9.351, -1.854), (-0.2833, 9.351, -2.054), (0.0, 9.351, -2.106), (0.0, 8.45, -2.094), (-0.3015, 8.45, -2.034), (-0.5572, 8.45, -1.864), (-0.728, 8.45, -1.608), (-0.7879, 8.45, -1.306), (-0.728, 8.45, -1.005), (-0.5572, 8.45, -0.7493), (-0.3015, 8.45, -0.5785), (0.0, 9.346, -0.5236), (-0.6979, 8.77, -2.0), (-0.5387, 9.346, -1.875), (-0.2802, 9.346, -0.5751), (-0.7829, 9.346, -1.328), (-0.3796, 8.77, -2.214), (-0.2802, 9.346, -2.038), (-0.7152, 9.346, -1.626), (0.0, 8.77, -2.29), (-0.9837, 8.77, -1.303), (-0.9101, 8.77, -0.933), (-0.3796, 8.77, -0.3989), (-0.7313, 9.346, -1.026), (-0.7829, 9.346, -1.285), (-0.3191, 9.346, -0.5913), (-0.5387, 9.346, -0.738), (-0.5685, 9.346, -1.845), (0.0, 9.346, -2.089), (-0.3191, 9.346, -2.022), (-0.7152, 9.346, -0.9874), (-0.9529, 11.66, 0.539), (-0.7497, 8.225, -2.312), (-0.7497, 7.47, -2.312), (-1.713, 7.257, -2.021), (-1.713, 6.844, -2.021), (-3.0, 6.648, -1.594), (-2.8, 7.939, -0.6513), (-3.308, 7.196, -0.6513), (-3.0, 6.5, -1.594), (-3.308, 6.5, -0.6513), (-1.713, 6.844, -0.6513), (-0.7497, 7.47, -0.6513), (0.0, 7.47, -0.6513), (-0.7497, 9.047, -0.07426), (0.0, 9.047, 0.01439), (-0.9021, 11.56, 0.2315), (0.0, 11.56, 0.2315), (-2.359, 9.57, -0.1812), (-2.383, 6.522, -0.8339), (-2.245, 6.522, -0.8613), (-2.127, 6.522, -0.9395), (-2.049, 6.522, -1.057), (-2.022, 6.522, -1.195), (-2.049, 6.522, -1.333), (-2.127, 6.522, -1.45), (-2.245, 6.522, -1.528), (-2.383, 6.522, -1.555), (-2.521, 6.522, -1.528), (-2.638, 6.522, -1.45), (-2.716, 6.522, -1.333), (-2.743, 6.522, -1.195), (-2.716, 6.522, -1.057), (-2.638, 6.522, -0.9395), (-2.521, 6.522, -0.8613), (-2.383, 6.967, -0.9652), (-2.295, 6.967, -0.9827), (-2.22, 6.967, -1.032), (-2.171, 6.967, -1.107), (-2.153, 6.967, -1.195), (-2.171, 6.967, -1.282), (-2.22, 6.967, -1.357), (-2.295, 6.967, -1.407), (-2.383, 6.967, -1.424), (-2.47, 6.967, -1.407), (-2.545, 6.967, -1.357), (-2.595, 6.967, -1.282), (-2.612, 6.967, -1.195), (-2.595, 6.967, -1.107), (-2.545, 6.967, -1.032), (-2.47, 6.967, -0.9827), (-2.383, 7.087, -0.8339), (-2.383, 7.096, -0.8734), (-2.26, 7.096, -0.8979), (-2.245, 7.087, -0.8613), (-2.155, 7.096, -0.9675), (-2.127, 7.087, -0.9395), (-2.086, 7.096, -1.072), (-2.049, 7.087, -1.057), (-2.061, 7.096, -1.195), (-2.022, 7.087, -1.195), (-2.086, 7.096, -1.318), (-2.049, 7.087, -1.333), (-2.155, 7.096, -1.422), (-2.127, 7.087, -1.45), (-2.26, 7.096, -1.491), (-2.245, 7.087, -1.528), (-2.383, 7.096, -1.516), (-2.383, 7.087, -1.555), (-2.506, 7.096, -1.491), (-2.521, 7.087, -1.528), (-2.61, 7.096, -1.422), (-2.638, 7.087, -1.45), (-2.679, 7.096, -1.318), (-2.716, 7.087, -1.333), (-2.704, 7.096, -1.195), (-2.743, 7.087, -1.195), (-2.679, 7.096, -1.072), (-2.716, 7.087, -1.057), (-2.61, 7.096, -0.9675), (-2.638, 7.087, -0.9395), (-2.506, 7.096, -0.8979), (-2.521, 7.087, -0.8613), (-0.7261, -2.881, 0.2), (-1.695, -0.2, 0.1), (1.325, -2.656, -1.007), (-0.8251, 1.042, 1.111), (-0.7261, -1.886, -0.186), (-1.325, -0.2, -0.186), (-0.8251, 1.042, -1.007), (-2.507, 3.745, -0.9655), (-3.415, 3.765, -1.231), (-2.461, 3.709, -1.126), (-3.369, 3.729, -1.392), (-2.423, 3.612, -1.262), (-3.33, 3.632, -1.527), (-2.4, 3.468, -1.352), (-3.307, 3.488, -1.617), (-2.395, 3.3, -1.383), (-3.302, 3.32, -1.647), (-2.409, 3.132, -1.349), (-3.316, 3.153, -1.614), (-2.439, 2.992, -1.256), (-3.346, 3.012, -1.521), (-2.481, 2.899, -1.119), (-3.39, 2.919, -1.384), (-2.529, 2.868, -0.9576), (-3.437, 2.889, -1.223), (-2.575, 2.904, -0.7968), (-3.484, 2.925, -1.062), (-2.613, 3.001, -0.661), (-3.521, 3.022, -0.9263), (-2.636, 3.145, -0.571), (-3.544, 3.166, -0.8363), (-2.641, 3.313, -0.5405), (-3.549, 3.334, -0.8058), (-2.627, 3.481, -0.5741), (-3.536, 3.501, -0.8394), (-2.597, 3.621, -0.6666), (-3.505, 3.642, -0.9319), (-2.555, 3.714, -0.8041), (-3.463, 3.735, -1.069), (-3.451, 4.089, -1.495), (-3.361, 3.32, -1.856), (-3.516, 4.156, -1.267), (-3.366, 3.637, -1.813), (-3.397, 3.907, -1.686), (-3.69, 3.655, -0.7103), (-3.711, 3.339, -0.662), (-3.706, 3.022, -0.7045), (-3.675, 2.752, -0.8316), (-3.623, 2.57, -1.024), (-3.558, 2.503, -1.252), (-3.489, 2.562, -1.481), (-3.427, 2.738, -1.675), (-3.382, 3.004, -1.807), (-3.645, 3.921, -0.8421), (-3.584, 4.097, -1.037), (-3.559, 4.092, -1.526), (-3.469, 3.322, -1.887), (-3.624, 4.159, -1.298), (-3.474, 3.639, -1.845), (-3.505, 3.909, -1.718), (-3.798, 3.657, -0.7418), (-3.819, 3.342, -0.6935), (-3.814, 3.025, -0.7361), (-3.783, 2.754, -0.8631), (-3.731, 2.572, -1.055), (-3.666, 2.505, -1.283), (-3.598, 2.564, -1.512), (-3.535, 2.74, -1.707), (-3.49, 3.006, -1.839), (-3.753, 3.923, -0.8737), (-3.692, 4.099, -1.069)], [], [(237, 244, 8, 2), (3, 239, 235, 0), (1, 5, 3, 0), (4, 3, 5, 6), (5, 1, 7), (244, 246, 10, 8), (1, 2, 8), (7, 1, 8), (7, 23, 12), (9, 8, 10, 11), (10, 246, 247, 248, 11), (6, 5, 12, 13), (7, 12, 5), (13, 12, 23, 21), (22, 24, 25, 16), (14, 20, 23, 9), (16, 25, 17, 18), (9, 11, 25), (7, 8, 9, 23), (248, 260, 25, 11), (14, 9, 25, 15), (310, 311, 312, 313, 314, 315, 316, 301, 68, 67, 66, 65, 64, 63, 62, 309), (255, 18, 17, 254), (25, 260, 261), (20, 19, 24, 23), (19, 15, 25, 24), (26, 27, 28, 29), (14, 15, 27, 26), (20, 14, 26, 29), (15, 19, 28, 27), (19, 20, 29, 28), (41, 40, 53, 54), (76, 77, 79, 80), (42, 41, 54, 55), (69, 32, 75, 83), (52, 53, 77, 76), (269, 42, 55, 285), (36, 277, 293, 49), (31, 78, 81, 82), (37, 36, 49, 50), (73, 69, 70, 84), (38, 37, 50, 51), (78, 270, 317, 71), (39, 38, 51, 52), (77, 31, 30, 85), (40, 39, 52, 53), (32, 76, 72, 33), (53, 52, 65, 66), (59, 60, 83, 75), (54, 53, 66, 67), (51, 52, 76, 32), (55, 54, 67, 68), (57, 58, 80, 79), (325, 73, 74, 334), (285, 55, 68, 301), (49, 293, 309, 62), (50, 51, 32, 69), (50, 49, 62, 63), (46, 47, 84, 70), (51, 50, 63, 64), (35, 43, 85, 30), (52, 51, 64, 65), (48, 56, 82, 81), (49, 50, 69, 73), (61, 308, 334, 74), (60, 50, 69, 83), (53, 54, 31, 77), (45, 51, 32, 33), (54, 55, 78, 31), (54, 35, 30, 31), (55, 285, 270, 78), (50, 46, 70, 69), (43, 53, 77, 85), (291, 34, 71, 317), (44, 45, 33, 72), (53, 57, 79, 77), (34, 55, 78, 71), (52, 44, 72, 76), (49, 61, 74, 73), (58, 52, 76, 80), (51, 59, 75, 32), (55, 48, 81, 78), (47, 49, 73, 84), (293, 49, 73, 325), (56, 54, 31, 82), (46, 50, 49, 47), (61, 49, 293, 308), (59, 51, 50, 60), (51, 45, 44, 52), (57, 53, 52, 58), (35, 54, 53, 43), (48, 55, 54, 56), (291, 285, 55, 34), (255, 338, 87, 18), (4, 240, 239, 3), (338, 339, 88, 87), (88, 339, 348, 349, 97), (16, 18, 87, 89), (90, 89, 87, 88), (22, 16, 89, 91), (13, 21, 92), (21, 22, 91, 93), (90, 94, 91, 89), (93, 91, 94, 95), (96, 95, 94, 90), (97, 96, 90, 88), (353, 352, 337, 86, 99), (92, 21, 93), (95, 96, 92, 93), (96, 97, 92), (97, 349, 351, 98), (99, 98, 351, 353), (86, 337, 240, 4), (98, 99, 100), (6, 86, 4), (99, 86, 6, 100), (6, 13, 92, 100), (92, 97, 100), (97, 98, 100), (149, 147, 124, 125), (151, 149, 125, 126), (134, 163, 132, 117), (137, 135, 118, 119), (153, 151, 126, 127), (139, 137, 119, 120), (155, 153, 127, 128), (141, 139, 120, 121), (157, 155, 128, 129), (143, 141, 121, 122), (159, 157, 129, 130), (145, 143, 122, 123), (161, 159, 130, 131), (147, 145, 123, 124), (163, 161, 131, 132), (114, 113, 158, 160), (118, 117, 132, 131, 130, 129, 128, 127, 126, 125, 124, 123, 122, 121, 120, 119), (107, 106, 144, 146), (115, 114, 160, 162), (108, 107, 146, 148), (116, 115, 162, 164), (109, 108, 148, 150), (102, 101, 133, 136), (101, 116, 164, 133), (110, 109, 150, 152), (103, 102, 136, 138), (111, 110, 152, 154), (104, 103, 138, 140), (112, 111, 154, 156), (105, 104, 140, 142), (113, 112, 156, 158), (106, 105, 142, 144), (136, 133, 134, 135), (138, 136, 135, 137), (140, 138, 137, 139), (142, 140, 139, 141), (144, 142, 141, 143), (146, 144, 143, 145), (148, 146, 145, 147), (150, 148, 147, 149), (152, 150, 149, 151), (154, 152, 151, 153), (156, 154, 153, 155), (158, 156, 155, 157), (160, 158, 157, 159), (162, 160, 159, 161), (164, 162, 161, 163), (133, 164, 163, 134), (135, 134, 117, 118), (23, 24, 22, 21), (0, 167, 166, 1), (170, 425, 238, 421), (1, 166, 165, 2), (168, 423, 419, 165), (422, 425, 170, 167), (166, 169, 168, 165), (0, 235, 422, 167), (167, 169, 166), (167, 170, 169), (171, 172, 174, 173), (173, 174, 176, 175), (175, 176, 178, 177), (177, 178, 180, 179), (179, 180, 182, 181), (181, 182, 184, 183), (183, 184, 186, 185), (185, 186, 188, 187), (187, 188, 190, 189), (189, 190, 192, 191), (191, 192, 194, 193), (193, 194, 196, 195), (195, 196, 198, 197), (197, 198, 200, 199), (198, 196, 209, 208), (199, 200, 202, 201), (201, 202, 172, 171), (171, 173, 175, 177, 179, 181, 183, 185, 187, 189, 191, 193, 195, 197, 199, 201), (174, 172, 205, 203), (188, 186, 214, 213), (184, 182, 216, 215), (178, 176, 207, 206), (200, 198, 208, 217), (190, 188, 213, 212), (194, 192, 211, 210), (180, 178, 206, 204), (176, 174, 203, 207), (172, 202, 218, 205), (202, 200, 217, 218), (192, 190, 212, 211), (182, 180, 204, 216), (214, 215, 231, 230), (212, 213, 229, 228), (196, 194, 210, 209), (208, 209, 225, 224), (203, 205, 221, 219), (207, 203, 219, 223), (205, 218, 234, 221), (213, 214, 230, 229), (186, 184, 215, 214), (210, 211, 227, 226), (204, 206, 222, 220), (209, 210, 226, 225), (215, 216, 232, 231), (218, 217, 233, 234), (216, 204, 220, 232), (211, 212, 228, 227), (217, 208, 224, 233), (206, 207, 223, 222), (220, 222, 223, 219, 221, 234, 233, 224, 225, 226, 227, 228, 229, 230, 231, 232), (236, 235, 239, 241), (240, 242, 241, 239), (241, 243, 236), (236, 244, 237), (243, 244, 236), (243, 249, 262), (245, 247, 246, 244), (242, 250, 249, 241), (243, 241, 249), (250, 258, 262, 249), (259, 253, 264, 263), (251, 245, 262, 257), (253, 255, 254, 264), (245, 264, 247), (243, 262, 245, 244), (248, 247, 264, 260), (251, 252, 264, 245), (264, 261, 260), (257, 262, 263, 256), (256, 263, 264, 252), (265, 268, 267, 266), (251, 265, 266, 252), (257, 268, 265, 251), (252, 266, 267, 256), (256, 267, 268, 257), (283, 299, 298, 282), (326, 330, 329, 327), (284, 300, 299, 283), (318, 333, 324, 273), (297, 326, 327, 298), (269, 285, 300, 284), (278, 294, 293, 277), (272, 332, 331, 328), (279, 295, 294, 278), (322, 335, 319, 318), (280, 296, 295, 279), (328, 320, 317, 270), (281, 297, 296, 280), (327, 336, 271, 272), (282, 298, 297, 281), (273, 274, 321, 326), (298, 314, 313, 297), (305, 324, 333, 306), (299, 315, 314, 298), (296, 273, 326, 297), (300, 316, 315, 299), (303, 329, 330, 304), (325, 334, 323, 322), (285, 301, 316, 300), (294, 310, 309, 293), (295, 318, 273, 296), (295, 311, 310, 294), (289, 319, 335, 290), (296, 312, 311, 295), (276, 271, 336, 286), (297, 313, 312, 296), (292, 331, 332, 302), (294, 322, 318, 295), (307, 323, 334, 308), (306, 333, 318, 295), (298, 327, 272, 299), (288, 274, 273, 296), (299, 272, 328, 300), (299, 272, 271, 276), (300, 328, 270, 285), (295, 318, 319, 289), (286, 336, 327, 298), (291, 317, 320, 275), (287, 321, 274, 288), (298, 327, 329, 303), (275, 320, 328, 300), (297, 326, 321, 287), (294, 322, 323, 307), (304, 330, 326, 297), (296, 273, 324, 305), (300, 328, 331, 292), (290, 335, 322, 294), (293, 325, 322, 294), (302, 332, 272, 299), (289, 290, 294, 295), (307, 308, 293, 294), (305, 306, 295, 296), (296, 297, 287, 288), (303, 304, 297, 298), (276, 286, 298, 299), (292, 302, 299, 300), (291, 275, 300, 285), (253, 340, 338, 255), (341, 339, 338, 340), (259, 342, 340, 253), (250, 343, 258), (258, 344, 342, 259), (341, 340, 342, 345), (344, 346, 345, 342), (347, 341, 345, 346), (348, 339, 341, 347), (343, 344, 258), (346, 344, 343, 347), (347, 343, 348), (348, 350, 351, 349), (352, 353, 351, 350), (350, 354, 352), (242, 240, 337), (352, 354, 242, 337), (242, 354, 343, 250), (343, 354, 348), (348, 354, 350), (403, 379, 378, 401), (405, 380, 379, 403), (388, 371, 386, 417), (391, 373, 372, 389), (407, 381, 380, 405), (393, 374, 373, 391), (409, 382, 381, 407), (395, 375, 374, 393), (411, 383, 382, 409), (397, 376, 375, 395), (413, 384, 383, 411), (399, 377, 376, 397), (415, 385, 384, 413), (401, 378, 377, 399), (417, 386, 385, 415), (368, 414, 412, 367), (372, 373, 374, 375, 376, 377, 378, 379, 380, 381, 382, 383, 384, 385, 386, 371), (361, 400, 398, 360), (369, 416, 414, 368), (362, 402, 400, 361), (370, 418, 416, 369), (363, 404, 402, 362), (356, 390, 387, 355), (355, 387, 418, 370), (364, 406, 404, 363), (357, 392, 390, 356), (365, 408, 406, 364), (358, 394, 392, 357), (366, 410, 408, 365), (359, 396, 394, 358), (367, 412, 410, 366), (360, 398, 396, 359), (390, 389, 388, 387), (392, 391, 389, 390), (394, 393, 391, 392), (396, 395, 393, 394), (398, 397, 395, 396), (400, 399, 397, 398), (402, 401, 399, 400), (404, 403, 401, 402), (406, 405, 403, 404), (408, 407, 405, 406), (410, 409, 407, 408), (412, 411, 409, 410), (414, 413, 411, 412), (416, 415, 413, 414), (418, 417, 415, 416), (387, 388, 417, 418), (389, 372, 371, 388), (262, 258, 259, 263), (235, 236, 420, 422), (238, 423, 168, 421), (236, 237, 419, 420), (424, 423, 238), (169, 421, 168), (420, 419, 423, 424), (170, 421, 169), (422, 420, 424), (422, 424, 425), (426, 428, 429, 427), (428, 430, 431, 429), (430, 432, 433, 431), (432, 434, 435, 433), (434, 436, 437, 435), (436, 438, 439, 437), (438, 440, 441, 439), (440, 442, 443, 441), (442, 444, 445, 443), (444, 446, 447, 445), (446, 448, 449, 447), (448, 450, 451, 449), (450, 452, 453, 451), (452, 454, 455, 453), (453, 463, 464, 451), (454, 456, 457, 455), (456, 426, 427, 457), (426, 456, 454, 452, 450, 448, 446, 444, 442, 440, 438, 436, 434, 432, 430, 428), (429, 458, 460, 427), (443, 468, 469, 441), (439, 470, 471, 437), (433, 461, 462, 431), (455, 472, 463, 453), (445, 467, 468, 443), (449, 465, 466, 447), (435, 459, 461, 433), (431, 462, 458, 429), (427, 460, 473, 457), (457, 473, 472, 455), (447, 466, 467, 445), (437, 471, 459, 435), (469, 485, 486, 470), (467, 483, 484, 468), (451, 464, 465, 449), (463, 479, 480, 464), (458, 474, 476, 460), (462, 478, 474, 458), (460, 476, 489, 473), (468, 484, 485, 469), (441, 469, 470, 439), (465, 481, 482, 466), (459, 475, 477, 461), (464, 480, 481, 465), (470, 486, 487, 471), (473, 489, 488, 472), (471, 487, 475, 459), (466, 482, 483, 467), (472, 488, 479, 463), (461, 477, 478, 462), (475, 487, 486, 485, 484, 483, 482, 481, 480, 479, 488, 489, 476, 474, 478, 477), (254, 17, 25, 261, 264), (419, 237, 2, 165), (238, 425, 424)])
me_cube_004.materials.append(mat_material)
me_cube_004.use_remesh_preserve_volume = False
me_cube_004.use_remesh_preserve_attributes = False
me_cube_004.use_mirror_vertex_groups = False
me_cube_004.update()
me_cube_002 = bpy.data.meshes.new('Cube.002')
me_cube_002.from_pydata([(0.8783, -0.04704, 0.000636), (1.743, -1.338, -1.022), (0.4038, -2.09, -0.1766), (0.7411, -3.997, -0.9395), (0.4922, -2.068, -0.2012), (0.8147, -3.891, -0.9307), (0.8, -4.044, -0.9581), (0.5018, -1.96, -0.1816), (1.752, -1.232, -1.002), (0.4051, -1.994, -0.1533), (0.7988, 0.006582, 0.0372), (1.818, -1.244, -1.058), (0.4463, -2.044, -0.1581), (0.8595, 0.05636, 0.04194), (0.3831, -2.076, -0.2349), (0.7204, -3.983, -0.9977), (0.794, -3.877, -0.989), (0.4715, -2.053, -0.2595), (1.723, -1.324, -1.08), (0.4811, -1.946, -0.2398), (0.8576, -0.0326, -0.0576), (1.731, -1.217, -1.06), (0.3844, -1.979, -0.2116), (0.778, 0.02103, -0.02104), (0.4262, -2.018, -0.217), (0.8392, 0.05636, -0.02461), (1.818, -1.244, -1.08), (0.8, -4.044, -0.989), (0.7635, -3.945, -0.9934), (1.74, -1.267, -1.07), (1.738, -1.222, -1.04), (1.745, -1.227, -1.021), (0.8714, -0.04223, -0.01878), (0.8645, -0.03741, -0.03819), (0.488, -1.951, -0.2204), (0.4949, -1.956, -0.201), (0.7273, -3.988, -0.9783), (0.7342, -3.992, -0.9589), (0.3913, -1.984, -0.1921), (0.3982, -1.989, -0.1727), (0.39, -2.08, -0.2155), (0.3969, -2.085, -0.196), (0.7919, 0.0114, 0.01778), (0.7849, 0.01621, -0.001627), (0.4853, -2.063, -0.2207), (0.4784, -2.058, -0.2401), (0.8009, -3.882, -0.9696), (0.8078, -3.887, -0.9502), (1.73, -1.329, -1.061), (1.737, -1.333, -1.041), (-0.8783, -0.04704, 0.000636), (-1.743, -1.338, -1.022), (-0.4038, -2.09, -0.1766), (-0.7411, -3.997, -0.9395), (-0.4922, -2.068, -0.2012), (-0.8147, -3.891, -0.9307), (-0.8, -4.044, -0.9581), (-0.5018, -1.96, -0.1816), (-1.752, -1.232, -1.002), (-0.4051, -1.994, -0.1533), (-0.7988, 0.006582, 0.0372), (-1.818, -1.244, -1.058), (-0.4463, -2.044, -0.1581), (-0.8595, 0.05636, 0.04194), (-0.3831, -2.076, -0.2349), (-0.7204, -3.983, -0.9977), (-0.794, -3.877, -0.989), (-0.4715, -2.053, -0.2595), (-1.723, -1.324, -1.08), (-0.4811, -1.946, -0.2398), (-0.8576, -0.0326, -0.0576), (-1.731, -1.217, -1.06), (-0.3844, -1.979, -0.2116), (-0.778, 0.02103, -0.02104), (-0.4262, -2.018, -0.217), (-0.8392, 0.05636, -0.02461), (-1.818, -1.244, -1.08), (-0.8, -4.044, -0.989), (-0.7635, -3.945, -0.9934), (-1.74, -1.267, -1.07), (-1.738, -1.222, -1.04), (-1.745, -1.227, -1.021), (-0.8714, -0.04223, -0.01878), (-0.8645, -0.03741, -0.03819), (-0.488, -1.951, -0.2204), (-0.4949, -1.956, -0.201), (-0.7273, -3.988, -0.9783), (-0.7342, -3.992, -0.9589), (0.0, -1.984, -0.1921), (-0.3913, -1.984, -0.1921), (-0.3982, -1.989, -0.1727), (-0.39, -2.08, -0.2155), (-0.3969, -2.085, -0.196), (0.0, -2.08, -0.2155), (-0.7919, 0.0114, 0.01778), (-0.7849, 0.01621, -0.001627), (0.0, 0.01621, -0.001627), (-0.4853, -2.063, -0.2207), (-0.4784, -2.058, -0.2401), (-0.8009, -3.882, -0.9696), (-0.8078, -3.887, -0.9502), (-1.73, -1.329, -1.061), (-1.737, -1.333, -1.041)], [], [(30, 21, 19, 34), (43, 23, 22, 38), (91, 93, 40, 36, 86), (53, 56, 6, 3), (59, 62, 12, 9), (2, 3, 6, 12), (5, 4, 12, 6), (1, 5, 6, 11), (4, 1, 11, 12), (7, 0, 13, 12), (0, 8, 11, 13), (8, 7, 12, 11), (13, 63, 60, 10), (65, 86, 36, 15), (10, 9, 12, 13), (25, 24, 22, 23), (20, 19, 24, 25), (48, 18, 16, 46), (33, 20, 21, 30), (46, 16, 17, 45), (59, 9, 39, 90), (96, 95, 73, 23, 43), (52, 92, 41, 2), (40, 14, 15, 36), (45, 17, 18, 48), (34, 19, 20, 33), (75, 25, 23, 73), (74, 24, 14, 64), (6, 56, 77, 27), (27, 26, 11, 6), (16, 18, 26, 27), (27, 77, 65, 15), (25, 75, 63, 13), (27, 15, 28), (16, 28, 24, 17), (14, 24, 28, 15), (16, 27, 28), (11, 26, 25, 13), (87, 53, 3, 37), (25, 26, 21, 20), (21, 26, 29), (26, 18, 29), (21, 29, 24, 19), (18, 17, 24, 29), (7, 35, 32, 0), (35, 34, 33, 32), (4, 44, 49, 1), (44, 45, 48, 49), (2, 41, 37, 3), (41, 40, 36, 37), (91, 64, 14, 40, 93), (42, 94, 95, 96, 43), (10, 60, 94, 42), (90, 39, 38, 88, 89), (89, 88, 38, 22, 72), (5, 47, 44, 4), (47, 46, 45, 44), (0, 32, 31, 8), (32, 33, 30, 31), (1, 49, 47, 5), (49, 48, 46, 47), (72, 22, 24, 74), (86, 87, 37, 36), (10, 42, 39, 9), (42, 43, 38, 39), (8, 31, 35, 7), (31, 30, 34, 35), (41, 92, 87, 37), (89, 95, 96, 43, 38, 88), (45, 48, 46), (47, 49, 44), (34, 33, 30), (31, 32, 35), (94, 90, 39, 42), (92, 91, 93, 40, 41), (80, 84, 69, 71), (95, 89, 72, 73), (52, 62, 56, 53), (55, 56, 62, 54), (51, 61, 56, 55), (54, 62, 61, 51), (57, 62, 63, 50), (50, 63, 61, 58), (58, 61, 62, 57), (60, 63, 62, 59), (75, 73, 72, 74), (70, 75, 74, 69), (101, 99, 66, 68), (83, 80, 71, 70), (99, 98, 67, 66), (91, 86, 65, 64), (98, 101, 68, 67), (84, 83, 70, 69), (77, 56, 61, 76), (66, 77, 76, 68), (77, 78, 65), (66, 67, 74, 78), (64, 65, 78, 74), (66, 78, 77), (61, 63, 75, 76), (75, 70, 71, 76), (71, 79, 76), (76, 79, 68), (71, 69, 74, 79), (68, 79, 74, 67), (57, 50, 82, 85), (85, 82, 83, 84), (54, 51, 102, 97), (97, 102, 101, 98), (52, 53, 87, 92), (92, 87, 86, 91), (55, 54, 97, 100), (100, 97, 98, 99), (50, 58, 81, 82), (82, 81, 80, 83), (51, 55, 100, 102), (102, 100, 99, 101), (60, 59, 90, 94), (94, 90, 89, 95), (58, 57, 85, 81), (81, 85, 84, 80), (98, 99, 101), (100, 97, 102), (84, 80, 83), (81, 85, 82), (12, 62, 52, 2)])
me_cube_002.materials.append(mat_material)
me_cube_002.use_remesh_preserve_volume = False
me_cube_002.use_remesh_preserve_attributes = False
me_cube_002.use_mirror_vertex_groups = False
me_cube_002.update()
me_cylinder_003 = bpy.data.meshes.new('Cylinder.003')
me_cylinder_003.from_pydata([(0.124, 3.526, 0.1027), (0.2857, 1.006, 0.2684), (0.08681, 3.526, 0.06457), (0.03972, 2.5, 0.0163), (0.2997, -0.883, 0.2827), (0.1693, -1.848, 0.1491), (0.2681, -1.504, 0.2504), (0.08737, -1.801, 0.06513), (0.03972, -1.422, 0.0163), (3.057, 6.553, -8.52), (3.158, 5.703, -8.614), (3.043, 6.553, -8.525), (3.04, 6.207, -8.578), (3.193, 5.067, -8.699), (3.157, 4.741, -8.76), (3.19, 4.857, -8.732), (3.125, 4.757, -8.769), (3.1, 4.885, -8.757), (1.864, -1.801, -1.781), (3.066, -1.277, -3.342), (3.83, -0.3069, -5.126), (3.841, 1.252, -7.092), (2.014, -1.848, -1.628), (3.243, -1.321, -3.184), (3.967, -0.347, -5.032), (3.917, 1.218, -7.057), (1.777, 2.5, -1.871), (2.775, 2.759, -3.228), (3.487, 3.335, -4.819), (3.631, 4.271, -6.793), (2.226, 1.006, -1.41), (3.367, 1.357, -2.819), (3.981, 2.069, -4.652), (3.912, 3.222, -6.789), (3.667, 4.992, -6.677), (3.561, 4.203, -4.632), (2.911, 3.722, -3.014), (1.931, 3.526, -1.713), (3.783, 1.517, -7.086), (3.729, 0.01385, -5.151), (2.947, -0.9215, -3.417), (1.777, -1.422, -1.871), (3.993, 1.46, -6.985), (4.108, -0.05563, -4.885), (3.44, -0.9985, -2.974), (2.194, -1.504, -1.443), (3.634, 4.992, -6.694), (3.501, 4.203, -4.676), (2.831, 3.722, -3.087), (1.863, 3.526, -1.782), (2.252, -0.883, -1.383), (3.48, -0.4154, -2.882), (4.121, 0.4704, -4.795), (3.998, 1.896, -6.924), (3.46, 3.31, -8.209), (3.497, 3.114, -8.219), (3.594, 3.268, -8.16), (3.545, 3.089, -8.203), (3.598, 3.59, -8.117), (3.368, 5.345, -7.982), (3.372, 5.877, -7.911), (3.545, 4.57, -8.011), (3.393, 5.877, -7.902)], [], [(4, 1, 0, 2, 3, 8, 7, 5, 6), (61, 10, 9, 62), (56, 15, 13, 58), (33, 61, 62, 34), (29, 59, 54, 38), (25, 57, 56, 42), (34, 62, 60, 46), (21, 55, 57, 25), (5, 22, 45, 6), (36, 35, 47, 48), (0, 37, 49, 2), (19, 20, 24, 23), (7, 18, 22, 5), (44, 43, 52, 51), (23, 24, 43, 44), (24, 25, 42, 43), (3, 26, 41, 8), (26, 27, 40, 41), (27, 28, 39, 40), (28, 29, 38, 39), (47, 46, 29, 28), (48, 47, 28, 27), (49, 48, 27, 26), (2, 49, 26, 3), (52, 53, 33, 32), (51, 52, 32, 31), (8, 41, 18, 7), (41, 40, 19, 18), (40, 39, 20, 19), (39, 38, 21, 20), (6, 45, 50, 4), (45, 44, 51, 50), (50, 51, 31, 30), (4, 50, 30, 1), (42, 56, 58, 53), (38, 54, 55, 21), (46, 60, 59, 29), (53, 58, 61, 33), (57, 14, 15, 56), (55, 16, 14, 57), (60, 11, 12, 59), (13, 15, 14, 16, 17, 12, 11, 9, 10), (31, 32, 35, 36), (1, 30, 37, 0), (22, 23, 44, 45), (35, 34, 46, 47), (37, 36, 48, 49), (20, 21, 25, 24), (18, 19, 23, 22), (43, 42, 53, 52), (59, 12, 17, 54), (62, 9, 11, 60), (58, 13, 10, 61), (54, 17, 16, 55), (32, 33, 34, 35), (30, 31, 36, 37)])
_k = {(2, 3): 1.0, (0, 1): 1.0, (0, 2): 1.0, (1, 4): 1.0, (4, 6): 1.0, (5, 6): 1.0, (5, 7): 1.0, (7, 8): 1.0, (3, 8): 1.0}
me_cylinder_003.attributes.new('crease_edge', 'FLOAT', 'EDGE').data.foreach_set('value', [_k.get((min(e.vertices), max(e.vertices)), 0.0) for e in me_cylinder_003.edges])
me_cylinder_003.use_remesh_preserve_volume = False
me_cylinder_003.use_remesh_preserve_attributes = False
me_cylinder_003.use_mirror_vertex_groups = False
me_cylinder_003.update()
arm_armature = bpy.data.armatures.new('Armature')  # bones are not reproduced

# ---- objects
ob_armature = bpy.data.objects.new('Armature', arm_armature)
ob_wing_001 = bpy.data.objects.new('Wing.001', me_cylinder_002)
ob_cockpitglas = bpy.data.objects.new('CockpitGlas', me_cube_003)
ob_spaceship = bpy.data.objects.new('Spaceship', me_cube)
ob_wing = bpy.data.objects.new('Wing', me_cylinder_001)
ob_intacemesh = bpy.data.objects.new('IntaceMesh', me_cube_001)
ob_intacemesh_001 = bpy.data.objects.new('IntaceMesh.001', me_cube_005)
ob_wing_005 = bpy.data.objects.new('Wing.005', me_cylinder_006)
ob_wing_004 = bpy.data.objects.new('Wing.004', me_cylinder_005)
ob_wing_003 = bpy.data.objects.new('Wing.003', me_cylinder_004)
ob_spaceship_001 = bpy.data.objects.new('Spaceship.001', me_cube_004)
ob_cockpitglas_001 = bpy.data.objects.new('CockpitGlas.001', me_cube_002)
ob_wing_002 = bpy.data.objects.new('Wing.002', me_cylinder_003)

# ---- transforms, parenting, visibility, modifiers, constraints
ob_armature.location = (0.0, 0.0, 0.0)
ob_armature.lineart.crease_threshold = 0.0
ob_wing_001.parent = ob_armature
ob_wing_001.location = (3.229, 3.323, -1.169)
ob_wing_001.rotation_euler = (-0.009431, 0.2841, 0.02252)
ob_wing_001.scale = (1.382, 1.382, 1.382)
ob_wing_001.lineart.crease_threshold = 0.0
_vg = ob_wing_001.vertex_groups.new(name='Main')
_vg = ob_wing_001.vertex_groups.new(name='Bone.001')
_vg = ob_wing_001.vertex_groups.new(name='WinkRot')
_vg = ob_wing_001.vertex_groups.new(name='WingSmall')
_vg = ob_wing_001.vertex_groups.new(name='WingBig')
_vg.add([0, 1, 2, 3, 4, 5, 6, 7, 8, 9, 10, 11, 12, 13, 14, 15, 16, 17, 18, 19, 20, 21, 22, 23, 24, 25, 26, 27, 28, 29, 30, 31, 32, 33, 34, 35, 36, 37, 38, 39, 40, 41, 42, 43, 44, 45, 46, 47, 48, 49, 50, 51, 52, 53, 54, 55, 56, 57, 58, 59, 60, 61, 62], 1.0, 'REPLACE')
_m = ob_wing_001.modifiers.new('Armature', 'ARMATURE')
_m.object = ob_armature
_m = ob_wing_001.modifiers.new('Mirror', 'MIRROR')
_m.mirror_object = ob_armature
ob_cockpitglas.parent = ob_armature
ob_cockpitglas.location = (0.0, 1.044, 1.158)
ob_cockpitglas.lock_rotations_4d = False
ob_cockpitglas.empty_display_type = 'ARROWS'
ob_cockpitglas.lineart.crease_threshold = 0.0
_vg = ob_cockpitglas.vertex_groups.new(name='Main')
_vg = ob_cockpitglas.vertex_groups.new(name='WinkRot')
_vg = ob_cockpitglas.vertex_groups.new(name='WingSmall')
_vg = ob_cockpitglas.vertex_groups.new(name='WingBig')
_vg = ob_cockpitglas.vertex_groups.new(name='Cockpit')
_vg.add([0, 1, 2, 3, 4, 5, 6, 7, 8, 9, 10, 11, 12, 13, 14, 15, 16, 17, 18, 19, 20, 21, 22, 23, 24, 25, 26, 27, 28, 29, 30, 31, 32, 33, 34, 35, 36, 37, 38, 39, 40, 41, 42, 43, 44, 45, 46, 47, 48, 49, 50, 51, 52, 53, 54, 55, 56, 57, 58, 59, 60, 61, 62, 63, 64, 65, 66, 67, 68, 69, 70, 71, 72, 73], 1.0, 'REPLACE')
_m = ob_cockpitglas.modifiers.new('Armature', 'ARMATURE')
_m.object = ob_armature
_m = ob_cockpitglas.modifiers.new('Mirror', 'MIRROR')
ob_spaceship.parent = ob_armature
ob_spaceship.location = (0.0, 0.0, 0.0)
ob_spaceship.lock_rotations_4d = False
ob_spaceship.empty_display_type = 'ARROWS'
ob_spaceship.lineart.crease_threshold = 0.0
_vg = ob_spaceship.vertex_groups.new(name='Main')
_vg.add([0, 1, 2, 3, 4, 5, 6, 7, 8, 9, 10, 11, 12, 13, 14, 15, 16, 17, 18, 19, 20, 21, 22, 23, 24, 25, 26, 27, 28, 29, 30, 31, 32, 33, 34, 35, 36, 37, 38, 39, 40, 41, 42, 43, 44, 45, 46, 47, 48, 49, 50, 51, 52, 53, 54, 55, 56, 57, 58, 59, 60, 61, 62, 63, 64, 65, 66, 67, 68, 69, 70, 71, 72, 73, 74, 75, 76, 77, 78, 79, 80, 81, 82, 83, 84, 85, 86, 87, 88, 89, 90, 91, 92, 93, 94, 95, 96, 97, 98, 99, 100, 101, 102, 103, 104, 105, 106, 107, 108, 109, 110, 111, 112, 113, 114, 115, 116, 117, 118, 119, 120, 121, 122, 123, 124, 125, 126, 127, 128, 129, 130, 131, 132, 133, 134, 135, 136, 137, 138, 139, 140, 141, 142, 143, 144, 145, 146, 147, 148, 149, 150, 151, 152, 153, 154, 155, 156, 157, 158, 159, 160, 161, 162, 163, 164, 165, 166, 167, 168, 169, 170, 171, 172, 173, 174, 175, 176, 177, 178, 179, 180, 181, 182, 183, 184, 185, 186, 187, 188, 189, 190, 191, 192, 193, 194, 195, 196, 197, 198, 199, 200, 201, 202, 203], 1.0, 'REPLACE')
_vg = ob_spaceship.vertex_groups.new(name='WinkRot')
_vg.add([204, 205, 206, 207, 208, 209, 210, 211, 212, 213, 214, 215, 216, 217, 218, 219, 220, 221, 222, 223, 224, 225, 226, 227, 228, 229, 230, 231, 232, 233, 234, 235, 236, 237, 238, 239, 240, 241, 242, 243, 244, 245, 246, 247, 248, 249, 250, 251, 252, 253, 254, 255, 256, 257, 258, 259, 260, 261, 262, 263, 264, 265, 266, 267], 1.0, 'REPLACE')
_vg = ob_spaceship.vertex_groups.new(name='WingSmall')
_vg = ob_spaceship.vertex_groups.new(name='WingBig')
_vg = ob_spaceship.vertex_groups.new(name='Bone.001')
_m = ob_spaceship.modifiers.new('Mirror', 'MIRROR')
_m = ob_spaceship.modifiers.new('Armature', 'ARMATURE')
_m.object = ob_armature
ob_wing.parent = ob_armature
ob_wing.location = (3.229, 3.323, -1.169)
ob_wing.rotation_euler = (-0.009431, 0.2841, 0.02252)
ob_wing.scale = (1.382, 1.382, 1.382)
ob_wing.lineart.crease_threshold = 0.0
_vg = ob_wing.vertex_groups.new(name='Main')
_vg = ob_wing.vertex_groups.new(name='Bone.001')
_vg = ob_wing.vertex_groups.new(name='WinkRot')
_vg = ob_wing.vertex_groups.new(name='WingSmall')
_vg.add([0, 1, 2, 3, 4, 5, 6, 7, 8, 9, 10, 11, 12, 13, 14, 15, 16, 17], 1.0, 'REPLACE')
_vg = ob_wing.vertex_groups.new(name='WingBig')
_m = ob_wing.modifiers.new('Armature', 'ARMATURE')
_m.object = ob_armature
_m = ob_wing.modifiers.new('Mirror', 'MIRROR')
_m.mirror_object = ob_armature
ob_intacemesh.location = (0.05964, -4.739e-09, 0.03527)
ob_intacemesh.lock_rotations_4d = False
ob_intacemesh.empty_display_type = 'ARROWS'
ob_intacemesh.lineart.crease_threshold = 0.0
_m = ob_intacemesh.modifiers.new('Array', 'ARRAY')
_m.count = 16
_m.constant_offset_displace = (0.0, 0.0, 0.0)
_m.relative_offset_displace = (-0.2, 0.0, -0.027)
_m = ob_intacemesh.modifiers.new('Mirror', 'MIRROR')
_m.use_clip = True
ob_intacemesh_001.location = (0.05964, -4.739e-09, 0.03527)
ob_intacemesh_001.lock_rotations_4d = False
ob_intacemesh_001.empty_display_type = 'ARROWS'
ob_intacemesh_001.lineart.crease_threshold = 0.0
_m = ob_intacemesh_001.modifiers.new('Array', 'ARRAY')
_m.count = 16
_m.constant_offset_displace = (0.0, 0.0, 0.0)
_m.relative_offset_displace = (-0.2, 0.0, -0.027)
_m = ob_intacemesh_001.modifiers.new('Mirror', 'MIRROR')
_m.use_clip = True
ob_wing_005.parent = ob_armature
ob_wing_005.location = (-7.363, 0.1811, 1.068)
ob_wing_005.rotation_euler = (-0.009431, 0.2841, 0.02252)
ob_wing_005.scale = (1.382, 1.382, 1.382)
ob_wing_005.lineart.crease_threshold = 0.0
_vg = ob_wing_005.vertex_groups.new(name='Main')
_vg = ob_wing_005.vertex_groups.new(name='Bone.001')
_vg = ob_wing_005.vertex_groups.new(name='WinkRot')
_vg = ob_wing_005.vertex_groups.new(name='WingSmall')
_vg = ob_wing_005.vertex_groups.new(name='WingBig')
ob_wing_004.parent = ob_armature
ob_wing_004.location = (-3.229, 3.323, -1.169)
ob_wing_004.rotation_euler = (-0.009431, 0.2841, 0.02252)
ob_wing_004.scale = (1.382, 1.382, 1.382)
ob_wing_004.lineart.crease_threshold = 0.0
_vg = ob_wing_004.vertex_groups.new(name='Main')
_vg = ob_wing_004.vertex_groups.new(name='Bone.001')
_vg = ob_wing_004.vertex_groups.new(name='WinkRot')
_vg = ob_wing_004.vertex_groups.new(name='WingSmall')
_vg = ob_wing_004.vertex_groups.new(name='WingBig')
ob_wing_003.parent = ob_armature
ob_wing_003.location = (3.229, 3.323, -1.169)
ob_wing_003.rotation_euler = (-0.009431, 0.2841, 0.02252)
ob_wing_003.scale = (1.382, 1.382, 1.382)
ob_wing_003.lineart.crease_threshold = 0.0
_vg = ob_wing_003.vertex_groups.new(name='Main')
_vg = ob_wing_003.vertex_groups.new(name='Bone.001')
_vg = ob_wing_003.vertex_groups.new(name='WinkRot')
_vg = ob_wing_003.vertex_groups.new(name='WingSmall')
_vg = ob_wing_003.vertex_groups.new(name='WingBig')
ob_spaceship_001.parent = ob_armature
ob_spaceship_001.location = (0.0, 0.0, 0.0)
ob_spaceship_001.lock_rotations_4d = False
ob_spaceship_001.empty_display_type = 'ARROWS'
ob_spaceship_001.lineart.crease_threshold = 0.0
_vg = ob_spaceship_001.vertex_groups.new(name='Main')
_vg = ob_spaceship_001.vertex_groups.new(name='WinkRot')
_vg = ob_spaceship_001.vertex_groups.new(name='WingSmall')
_vg = ob_spaceship_001.vertex_groups.new(name='WingBig')
_vg = ob_spaceship_001.vertex_groups.new(name='Bone.001')
ob_cockpitglas_001.parent = ob_armature
ob_cockpitglas_001.location = (0.0, 1.044, 1.158)
ob_cockpitglas_001.lock_rotations_4d = False
ob_cockpitglas_001.empty_display_type = 'ARROWS'
ob_cockpitglas_001.lineart.crease_threshold = 0.0
_vg = ob_cockpitglas_001.vertex_groups.new(name='Main')
_vg = ob_cockpitglas_001.vertex_groups.new(name='WinkRot')
_vg = ob_cockpitglas_001.vertex_groups.new(name='WingSmall')
_vg = ob_cockpitglas_001.vertex_groups.new(name='WingBig')
_vg = ob_cockpitglas_001.vertex_groups.new(name='Cockpit')
ob_wing_002.parent = ob_armature
ob_wing_002.location = (7.363, 0.1811, 1.068)
ob_wing_002.rotation_euler = (-0.009431, 0.2841, 0.02252)
ob_wing_002.scale = (1.382, 1.382, 1.382)
ob_wing_002.lineart.crease_threshold = 0.0
_vg = ob_wing_002.vertex_groups.new(name='Main')
_vg = ob_wing_002.vertex_groups.new(name='Bone.001')
_vg = ob_wing_002.vertex_groups.new(name='WinkRot')
_vg = ob_wing_002.vertex_groups.new(name='WingSmall')
_vg = ob_wing_002.vertex_groups.new(name='WingBig')

# ---- collection membership
col_collection_1.objects.link(ob_armature)
col_collection_1.objects.link(ob_wing_001)
col_collection_1.objects.link(ob_cockpitglas)
col_collection_1.objects.link(ob_spaceship)
col_collection_1.objects.link(ob_wing)
col_collection_1.objects.link(ob_intacemesh)
col_collection_2.objects.link(ob_intacemesh_001)
col_collection_2.objects.link(ob_wing_005)
col_collection_2.objects.link(ob_wing_004)
col_collection_2.objects.link(ob_wing_003)
col_collection_2.objects.link(ob_spaceship_001)
col_collection_2.objects.link(ob_cockpitglas_001)
col_collection_2.objects.link(ob_wing_002)

# ---- scene / render settings (as saved in the file)
scene.frame_start = 1; scene.frame_end = 250; scene.frame_set(1)
scene.render.engine = 'BLENDER_EEVEE_NEXT'
scene.render.resolution_percentage = 50
scene.render.dither_intensity = 0.0
scene.cycles.use_denoising = False
scene.cycles.samples = 128
scene.cycles.sampling_pattern = 'TABULATED_SOBOL'
scene.cycles.use_adaptive_sampling = False
scene.cycles.use_light_tree = False
scene.cycles.blur_glossy = 0.0
scene.cycles.sample_clamp_indirect = 0.0
scene.view_settings.view_transform = 'Standard'
bpy.context.view_layer.update()

# ---- added for rendering (the .blend has no active camera and no usable light): camera, sun
cam_auto = bpy.data.cameras.new('AutoCamera')
cam_auto.lens = 50.0
cam_auto.sensor_width = 36.0
cam_auto.clip_end = 1000.0
ob_auto_camera = bpy.data.objects.new('AutoCamera', cam_auto)
scene.collection.objects.link(ob_auto_camera)
ob_auto_camera.location = (36.6483, -42.1147, 24.011)
ob_auto_camera.rotation_euler = (1.09748, -7.21219e-08, 0.694738)
scene.camera = ob_auto_camera
light_auto_sun = bpy.data.lights.new('AutoSun', 'SUN')
light_auto_sun.energy = 3.0
light_auto_sun.angle = 0.0523599
ob_auto_sun = bpy.data.objects.new('AutoSun', light_auto_sun)
scene.collection.objects.link(ob_auto_sun)
ob_auto_sun.rotation_euler = (0.872665, 0.174533, 0.523599)
bpy.context.view_layer.update()
